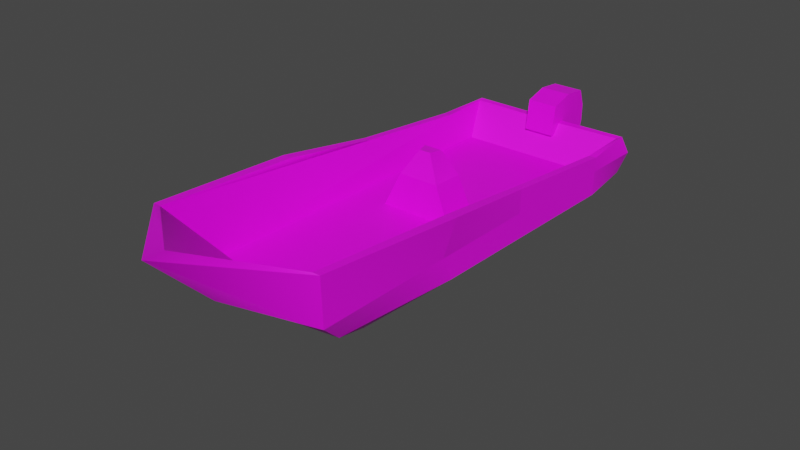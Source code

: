 # Source: lancha2.blend  (saved by Blender 3.6.13; exported with 4.5.12 LTS)
import bpy
from mathutils import Matrix  # noqa: F401  (used for matrix-valued properties, if any)

bpy.ops.wm.read_factory_settings(use_empty=True)
scene = bpy.context.scene
scene.name = 'Scene'

# ---- collections
col_collection = bpy.data.collections.new('Collection'); scene.collection.children.link(col_collection)

# ---- images (referenced by path relative to the original .blend; pixels are not part of the script)
import os
ASSET_DIR = os.environ.get("B2B_ASSET_DIR", "")  # directory of the original .blend (textures are referenced by path, not embedded)
HERE = os.path.dirname(os.path.abspath(__file__))  # packed textures are extracted next to this script under _unpacked/

def load_image(name, relpath, width, height, colorspace="sRGB"):
    """Load a texture the original file referenced (path relative to the .blend, or extracted next to this script)."""
    p = next((c for c in (os.path.join(HERE, relpath), os.path.join(ASSET_DIR, relpath)) if relpath and os.path.exists(c)), "")
    if p:
        img = bpy.data.images.load(p, check_existing=True)
        img.name = name
    else:  # same state as the original file: an image datablock whose file is absent (Cycles renders it pink)
        img = bpy.data.images.new(name, width, height)
        img.source = "FILE"
        img.filepath = "//" + (relpath or name)
    img.colorspace_settings.name = colorspace
    return img
img_rojo_png = load_image('rojo.png', 'rojo.png', 1024, 1024, 'sRGB')
img_amarillo_jpeg = load_image('amarillo.jpeg', 'amarillo.jpeg', 1024, 1024, 'sRGB')
img_gris_jpg = load_image('gris.jpg', 'gris.jpg', 1024, 1024, 'sRGB')

# ---- materials (node trees are filled in below, after node groups)
mat_rojo_001 = bpy.data.materials.new('rojo.001')
mat_rojo_001.use_transparent_shadow = False
mat_amarillo = bpy.data.materials.new('amarillo')
mat_amarillo.use_transparent_shadow = False
mat_gris = bpy.data.materials.new('gris')
mat_gris.use_transparent_shadow = False

# ---- material node trees
mat_rojo_001.use_nodes = True; mat_rojo_001.node_tree.nodes.clear()
_N = mat_rojo_001.node_tree.nodes; _L = mat_rojo_001.node_tree.links
n0 = _N.new('ShaderNodeBsdfPrincipled'); n0.name = 'Principled BSDF'; n0.location = (10, 300)
n0.distribution = 'GGX'
n0.subsurface_method = 'RANDOM_WALK_SKIN'
n0.inputs[3].default_value = 1.45
n0.inputs[27].default_value = (0.0, 0.0, 0.0, 1.0)
n0.inputs[28].default_value = 1.0
n1 = _N.new('ShaderNodeOutputMaterial'); n1.name = 'Material Output'; n1.location = (300, 300)
n2 = _N.new('ShaderNodeTexImage'); n2.name = 'Image Texture'; n2.location = (-280, 280)
n2.image = img_rojo_png
_L.new(n0.outputs[0], n1.inputs[0])
_L.new(n2.outputs[0], n0.inputs[0])
n1.is_active_output = True
mat_amarillo.use_nodes = True; mat_amarillo.node_tree.nodes.clear()
_N = mat_amarillo.node_tree.nodes; _L = mat_amarillo.node_tree.links
n0 = _N.new('ShaderNodeBsdfPrincipled'); n0.name = 'Principled BSDF'; n0.location = (10, 300)
n0.distribution = 'GGX'
n0.subsurface_method = 'RANDOM_WALK_SKIN'
n0.inputs[3].default_value = 1.45
n0.inputs[27].default_value = (0.0, 0.0, 0.0, 1.0)
n0.inputs[28].default_value = 1.0
n1 = _N.new('ShaderNodeOutputMaterial'); n1.name = 'Material Output'; n1.location = (300, 300)
n2 = _N.new('ShaderNodeTexImage'); n2.name = 'Image Texture'; n2.location = (-280, 280)
n2.image = img_amarillo_jpeg
_L.new(n0.outputs[0], n1.inputs[0])
_L.new(n2.outputs[0], n0.inputs[0])
n1.is_active_output = True
mat_gris.use_nodes = True; mat_gris.node_tree.nodes.clear()
_N = mat_gris.node_tree.nodes; _L = mat_gris.node_tree.links
n0 = _N.new('ShaderNodeBsdfPrincipled'); n0.name = 'Principled BSDF'; n0.location = (10, 300)
n0.distribution = 'GGX'
n0.subsurface_method = 'RANDOM_WALK_SKIN'
n0.inputs[3].default_value = 1.45
n0.inputs[27].default_value = (0.0, 0.0, 0.0, 1.0)
n0.inputs[28].default_value = 1.0
n1 = _N.new('ShaderNodeOutputMaterial'); n1.name = 'Material Output'; n1.location = (300, 300)
n2 = _N.new('ShaderNodeTexImage'); n2.name = 'Image Texture'; n2.location = (-280, 280)
n2.image = img_gris_jpg
_L.new(n0.outputs[0], n1.inputs[0])
_L.new(n2.outputs[0], n0.inputs[0])
n1.is_active_output = True

# ---- world
world_world = bpy.data.worlds.new('World'); scene.world = world_world
world_world.use_nodes = True; world_world.node_tree.nodes.clear()
_N = world_world.node_tree.nodes; _L = world_world.node_tree.links
n0 = _N.new('ShaderNodeOutputWorld'); n0.name = 'World Output'; n0.location = (300, 300)
n1 = _N.new('ShaderNodeBackground'); n1.name = 'Background'; n1.location = (10, 300)
n1.inputs[0].default_value = (0.05088, 0.05088, 0.05088, 1.0)
_L.new(n1.outputs[0], n0.inputs[0])
n0.is_active_output = True
world_world.color = (0.05088, 0.05088, 0.05088)
world_world.use_sun_shadow = False
world_world.sun_shadow_jitter_overblur = 0.0

# ---- meshes
me_lancha_l1_0 = bpy.data.meshes.new('lancha_L1_0')
me_lancha_l1_0.from_pydata([(-0.8655, -0.5719, -0.1171), (-0.8655, -0.5719, -0.1171), (-0.8655, -0.5719, -0.1171), (-0.8655, -0.5719, -0.1171), (-0.8655, -0.6814, 0.1116), (-0.8655, -0.6814, 0.1116), (-0.8655, -2.009, 0.1193), (-0.8655, -2.009, 0.1193), (-0.8623, 1.551, -0.1649), (-0.8623, 1.551, -0.1649), (-0.8623, 1.551, -0.1649), (-0.8623, 1.551, -0.1649), (-0.8623, 0.3542, -0.1386), (-0.8623, 0.3542, -0.1386), (-0.8623, 0.3542, -0.1386), (-0.8623, 0.3542, -0.1386), (-0.8623, 2.16, 0.0521), (-0.8623, 2.16, 0.0521), (-0.8623, 1.554, 0.06215), (-0.8623, 1.554, 0.06215), (-0.8623, 0.3572, 0.09952), (-0.8623, 0.3572, 0.09952), (-0.7763, 2.143, -0.1735), (-0.7763, 2.143, -0.1735), (-0.7763, 2.143, -0.1735), (-0.7763, 2.143, -0.1735), (-0.7437, -1.731, -0.1331), (-0.7437, -1.731, -0.1331), (-0.7437, -1.731, -0.1331), (-0.7437, -1.731, -0.1331), (-0.7133, -1.667, -0.03929), (-0.7105, 1.806, -0.09451), (-0.5747, -1.279, -0.336), (-0.5747, -1.279, -0.336), (-0.5747, -1.279, -0.336), (-0.4832, 1.548, -0.3919), (-0.4832, 1.548, -0.3919), (-0.4832, 1.548, -0.3919), (-0.4769, 1.977, -0.3973), (-0.4769, 1.977, -0.3973), (-0.4769, 1.977, -0.3973), (-0.4433, -0.1692, -0.3673), (-0.4433, -0.1692, -0.3673), (-0.4433, -0.1692, -0.3673), (-0.4433, -0.1692, -0.3673), (-0.4339, 0.3512, -0.3768), (-0.4339, 0.3512, -0.3768), (-0.4339, 0.3512, -0.3768), (-0.4339, 0.3512, -0.3768), (-0.3498, 0.0422, -0.06278), (-0.3489, 0.3898, -0.07114), (-0.00677, 1.977, -0.3973), (-0.00677, 1.977, -0.3973), (-0.00677, 1.977, -0.3973), (-0.00677, 1.548, -0.3919), (-0.00677, 0.3512, -0.3768), (-0.00677, 0.3512, -0.3768), (-0.00677, -0.1692, -0.3673), (-0.00677, -0.1692, -0.3673), (-0.00677, -1.279, -0.336), (-0.00677, -1.279, -0.336), (-0.00677, -1.279, -0.336), (-0.00677, 2.116, -0.1732), (-0.00677, 2.116, -0.1732), (-0.00677, 2.116, -0.1732), (-0.00677, 2.116, -0.1732), (-0.00677, -1.835, -0.1317), (-0.00677, -1.835, -0.1317), (-0.00677, -1.835, -0.1317), (-0.00677, -1.835, -0.1317), (-0.00677, 1.806, -0.09451), (-0.00677, 1.806, -0.09451), (-0.00677, 0.4508, -0.07191), (-0.00677, 0.03089, -0.06264), (-0.00677, -1.667, -0.03929), (-0.00677, 2.099, -0.002007), (-0.00677, 2.099, -0.002007), (-0.00677, 2.099, -0.002007), (-0.00677, -2.23, 0.1221), (-0.00677, -2.23, 0.1221), (-0.00677, -2.23, 0.1221), (-0.00677, 2.036, 0.2044), (-0.00677, 2.107, 0.208), (-0.00677, -2.617, 0.6946), (-0.00677, -2.807, 0.698), (0.3353, 0.3898, -0.07114), (0.3363, 0.0422, -0.06278), (0.4204, 0.3512, -0.3768), (0.4204, 0.3512, -0.3768), (0.4204, 0.3512, -0.3768), (0.4204, 0.3512, -0.3768), (0.4298, -0.1692, -0.3673), (0.4298, -0.1692, -0.3673), (0.4298, -0.1692, -0.3673), (0.4298, -0.1692, -0.3673), (0.4633, 1.977, -0.3973), (0.4633, 1.977, -0.3973), (0.4633, 1.977, -0.3973), (0.4697, 1.548, -0.3919), (0.4697, 1.548, -0.3919), (0.4697, 1.548, -0.3919), (0.5611, -1.279, -0.336), (0.5611, -1.279, -0.336), (0.5611, -1.279, -0.336), (0.6969, 1.806, -0.09451), (0.6998, -1.667, -0.03929), (0.7302, -1.731, -0.1331), (0.7302, -1.731, -0.1331), (0.7302, -1.731, -0.1331), (0.7302, -1.731, -0.1331), (0.7627, 2.143, -0.1735), (0.7627, 2.143, -0.1735), (0.7627, 2.143, -0.1735), (0.7627, 2.143, -0.1735), (0.8487, 1.551, -0.1649), (0.8487, 1.551, -0.1649), (0.8487, 1.551, -0.1649), (0.8487, 1.551, -0.1649), (0.8487, 0.3542, -0.1386), (0.8487, 0.3542, -0.1386), (0.8487, 0.3542, -0.1386), (0.8487, 0.3542, -0.1386), (0.8487, 2.16, 0.0521), (0.8487, 2.16, 0.0521), (0.8487, 1.554, 0.06215), (0.8487, 1.554, 0.06215), (0.8487, 0.3572, 0.09952), (0.8487, 0.3572, 0.09952), (0.852, -0.5719, -0.1171), (0.852, -0.5719, -0.1171), (0.852, -0.5719, -0.1171), (0.852, -0.5719, -0.1171), (0.852, -0.6814, 0.1116), (0.852, -0.6814, 0.1116), (0.852, -2.009, 0.1193), (0.852, -2.009, 0.1193)], [], [(9, 19, 16), (9, 16, 22), (2, 41, 32), (2, 32, 27), (11, 36, 45), (11, 45, 14), (37, 54, 55), (37, 55, 47), (39, 52, 54), (39, 54, 37), (25, 17, 77), (25, 77, 65), (48, 56, 57), (48, 57, 43), (15, 46, 42), (15, 42, 3), (66, 79, 7), (66, 7, 28), (44, 58, 60), (44, 60, 34), (59, 67, 29), (59, 29, 33), (21, 13, 0), (21, 0, 4), (40, 24, 64), (40, 64, 53), (18, 8, 12), (18, 12, 20), (5, 1, 26), (5, 26, 6), (35, 10, 23), (35, 23, 38), (116, 113, 123), (116, 123, 124), (129, 108, 103), (129, 103, 94), (114, 119, 90), (114, 90, 99), (98, 87, 55), (98, 55, 54), (96, 98, 54), (96, 54, 52), (110, 62, 76), (110, 76, 122), (88, 91, 57), (88, 57, 56), (118, 128, 93), (118, 93, 89), (69, 107, 134), (69, 134, 80), (92, 101, 60), (92, 60, 58), (61, 102, 106), (61, 106, 68), (126, 133, 131), (126, 131, 120), (95, 51, 63), (95, 63, 111), (125, 127, 121), (125, 121, 117), (132, 135, 109), (132, 109, 130), (100, 97, 112), (100, 112, 115), (70, 81, 82), (70, 82, 75), (78, 84, 83), (78, 83, 74), (85, 104, 72), (50, 71, 31), (71, 50, 104), (104, 50, 72), (30, 73, 49), (73, 105, 86), (105, 73, 30)])
me_lancha_l1_0.polygons.foreach_set('use_smooth', [1, 1, 1, 1, 1, 1, 1, 1, 1, 1, 1, 1, 1, 1, 1, 1, 1, 1, 1, 1, 1, 1, 1, 1, 1, 1, 0, 0, 1, 1, 1, 1, 1, 1, 1, 1, 1, 1, 1, 1, 1, 1, 1, 1, 1, 1, 1, 1, 1, 1, 1, 1, 1, 1, 1, 1, 1, 1, 0, 0, 1, 1, 1, 1, 0, 0, 0, 0, 1, 1, 1, 1, 1, 1, 1])
_uv = me_lancha_l1_0.uv_layers.new(name='UVMap')
_uv.uv.foreach_set('vector', [0.5, 1.0, 0.625, 1.0, 0.625, 0.75, 0.5, 1.0, 0.625, 0.75, 0.5, 0.75, 0.5, 1.0, 0.375, 1.0, 0.375, 1.0, 0.5, 1.0, 0.375, 1.0, 0.5, 1.0, 0.5, 1.0, 0.375, 1.0, 0.375, 1.0, 0.5, 1.0, 0.375, 1.0, 0.5, 1.0, 0.125, 0.25, 0.25, 0.25, 0.25, 0.25, 0.125, 0.25, 0.25, 0.25, 0.125, 0.25, 0.125, 0.5, 0.25, 0.5, 0.25, 0.25, 0.125, 0.5, 0.25, 0.25, 0.125, 0.25, 0.5, 0.75, 0.625, 0.75, 0.625, 0.625, 0.5, 0.75, 0.625, 0.625, 0.5, 0.625, 0.125, 0.25, 0.25, 0.25, 0.25, 0.25, 0.125, 0.25, 0.25, 0.25, 0.125, 0.25, 0.5, 1.0, 0.375, 1.0, 0.375, 1.0, 0.5, 1.0, 0.375, 1.0, 0.5, 1.0, 0.5, 0.125, 0.625, 0.125, 0.625, 0.0, 0.5, 0.125, 0.625, 0.0, 0.5, 5.96e-08, 0.125, 0.25, 0.25, 0.25, 0.25, 0.25, 0.125, 0.25, 0.25, 0.25, 0.125, 0.25, 0.375, 0.125, 0.5, 0.125, 0.5, 5.96e-08, 0.375, 0.125, 0.5, 5.96e-08, 0.375, 0.0, 0.625, 1.0, 0.5, 1.0, 0.5, 1.0, 0.625, 1.0, 0.5, 1.0, 0.625, 1.0, 0.375, 0.75, 0.5, 0.75, 0.5, 0.625, 0.375, 0.75, 0.5, 0.625, 0.375, 0.625, 0.625, 1.0, 0.5, 1.0, 0.5, 1.0, 0.625, 1.0, 0.5, 1.0, 0.625, 1.0, 0.625, 1.0, 0.5, 1.0, 0.5, 1.0, 0.625, 1.0, 0.5, 1.0, 0.625, 1.0, 0.375, 1.0, 0.5, 1.0, 0.5, 0.75, 0.375, 1.0, 0.5, 0.75, 0.375, 0.75, 0.5, 1.0, 0.5, 0.75, 0.625, 0.75, 0.5, 1.0, 0.625, 0.75, 0.625, 1.0, 0.5, 1.0, 0.5, 1.0, 0.375, 1.0, 0.5, 1.0, 0.375, 1.0, 0.375, 1.0, 0.5, 1.0, 0.5, 1.0, 0.375, 1.0, 0.5, 1.0, 0.375, 1.0, 0.375, 1.0, 0.125, 0.25, 0.125, 0.25, 0.25, 0.25, 0.125, 0.25, 0.25, 0.25, 0.25, 0.25, 0.125, 0.5, 0.125, 0.25, 0.25, 0.25, 0.125, 0.5, 0.25, 0.25, 0.25, 0.5, 0.5, 0.75, 0.5, 0.625, 0.625, 0.625, 0.5, 0.75, 0.625, 0.625, 0.625, 0.75, 0.125, 0.25, 0.125, 0.25, 0.25, 0.25, 0.125, 0.25, 0.25, 0.25, 0.25, 0.25, 0.5, 1.0, 0.5, 1.0, 0.375, 1.0, 0.5, 1.0, 0.375, 1.0, 0.375, 1.0, 0.5, 0.125, 0.5, 5.96e-08, 0.625, 0.0, 0.5, 0.125, 0.625, 0.0, 0.625, 0.125, 0.125, 0.25, 0.125, 0.25, 0.25, 0.25, 0.125, 0.25, 0.25, 0.25, 0.25, 0.25, 0.375, 0.125, 0.375, 0.0, 0.5, 5.96e-08, 0.375, 0.125, 0.5, 5.96e-08, 0.5, 0.125, 0.625, 1.0, 0.625, 1.0, 0.5, 1.0, 0.625, 1.0, 0.5, 1.0, 0.5, 1.0, 0.375, 0.75, 0.375, 0.625, 0.5, 0.625, 0.375, 0.75, 0.5, 0.625, 0.5, 0.75, 0.625, 1.0, 0.625, 1.0, 0.5, 1.0, 0.625, 1.0, 0.5, 1.0, 0.5, 1.0, 0.625, 1.0, 0.625, 1.0, 0.5, 1.0, 0.625, 1.0, 0.5, 1.0, 0.5, 1.0, 0.375, 1.0, 0.375, 0.75, 0.5, 0.75, 0.375, 1.0, 0.5, 0.75, 0.5, 1.0, 0.7603, 0.4676, 0.7603, 0.4676, 0.75, 0.5, 0.7603, 0.4676, 0.75, 0.5, 0.75, 0.5, 0.75, 0.25, 0.75, 0.25, 0.7603, 0.25, 0.75, 0.25, 0.7603, 0.25, 0.7603, 0.25, 0.8647, 0.4676, 0.8647, 0.4676, 0.7603, 0.4676, 0.8647, 0.4676, 0.7603, 0.4676, 0.8647, 0.4676, 0.7603, 0.4676, 0.8647, 0.4676, 0.8647, 0.4676, 0.8647, 0.4676, 0.8647, 0.4676, 0.7603, 0.4676, 0.8647, 0.25, 0.7603, 0.25, 0.8647, 0.25, 0.7603, 0.25, 0.8647, 0.25, 0.8647, 0.25, 0.8647, 0.25, 0.7603, 0.25, 0.8647, 0.25])
me_lancha_l1_0.materials.append(mat_rojo_001)
me_lancha_l1_0.update()
me_lancha_l1_0.normals_split_custom_set([tuple(v) for v in zip(*[iter([-0.9974, -0.006609, -0.07228, -0.9972, 0.07064, -0.02448, -0.9454, 0.1366, -0.2959, -0.9974, -0.006609, -0.07228, -0.9454, 0.1366, -0.2959, -0.9397, 0.05864, -0.337, -0.5652, 0.04405, -0.8238, -0.557, -0.04195, -0.8294, -0.6598, -0.06013, -0.7491, -0.5652, 0.04405, -0.8238, -0.6598, -0.06013, -0.7491, -0.6831, 0.0301, -0.7297, -0.509, -0.03251, -0.8602, -0.506, -0.01977, -0.8623, -0.4901, -0.01825, -0.8715, -0.509, -0.03251, -0.8602, -0.4901, -0.01825, -0.8715, -0.4933, -0.03088, -0.8693, 0.0, -0.01259, -0.9999, 0.0, -0.01259, -0.9999, 0.0, -0.01259, -0.9999, 0.0, -0.01259, -0.9999, 0.0, -0.01259, -0.9999, 0.0, -0.01259, -0.9999, 0.0, -0.01259, -0.9999, 0.0, -0.01259, -0.9999, 0.0, -0.01259, -0.9999, 0.0, -0.01259, -0.9999, 0.0, -0.01259, -0.9999, 0.0, -0.01259, -0.9999, 0.07161, 0.9966, -0.03958, 0.05099, 0.9976, -0.04664, 0.03372, 0.9968, 0.07315, 0.07161, 0.9966, -0.03958, 0.03372, 0.9968, 0.07315, 0.05445, 0.9951, 0.0831, 0.0, -0.0183, -0.9998, 0.0, -0.0183, -0.9998, 0.0, -0.0183, -0.9998, 0.0, -0.0183, -0.9998, 0.0, -0.0183, -0.9998, 0.0, -0.0183, -0.9998, -0.4894, -0.006023, -0.872, -0.4892, -0.02244, -0.8719, -0.4926, -0.02448, -0.8699, -0.4894, -0.006023, -0.872, -0.4926, -0.02448, -0.8699, -0.4955, -0.008635, -0.8686, -0.1483, -0.5513, -0.821, -0.08973, -0.5623, -0.822, -0.08826, -0.6203, -0.7794, -0.1483, -0.5513, -0.821, -0.08826, -0.6203, -0.7794, -0.1414, -0.6132, -0.7771, 0.0, -0.02821, -0.9996, 0.0, -0.02821, -0.9996, 0.0, -0.02821, -0.9996, 0.0, -0.02821, -0.9996, 0.0, -0.02821, -0.9996, 0.0, -0.02821, -0.9996, -0.06342, -0.3522, -0.9338, 0.005704, -0.3729, -0.9279, -0.001891, -0.3894, -0.921, -0.06342, -0.3522, -0.9338, -0.001891, -0.3894, -0.921, -0.06723, -0.3663, -0.9281, -1.0, 0.003487, 0.0001956, -1.0, -0.001426, 0.00199, -1.0, 0.003223, 0.001328, -1.0, 0.003487, 0.0001956, -1.0, 0.003223, 0.001328, -1.0, 0.007967, -0.001009, 0.03557, 0.8259, -0.5627, 0.01377, 0.8218, -0.5696, 0.001252, 0.8427, -0.5383, 0.03557, 0.8259, -0.5627, 0.001252, 0.8427, -0.5383, 0.02229, 0.8464, -0.5321, -1.0, 8.224e-08, 0.0, -1.0, 8.224e-08, 0.0, -1.0, 8.224e-08, 0.0, -1.0, -1.045e-07, 0.0, -1.0, -1.045e-07, 0.0, -1.0, -1.045e-07, 0.0, -0.9905, -0.09825, -0.09612, -0.9961, -0.04247, -0.07705, -0.9122, -0.001028, -0.4097, -0.9905, -0.09825, -0.09612, -0.9122, -0.001028, -0.4097, -0.9036, -0.05497, -0.4248, -0.5309, 0.08217, -0.8435, -0.5309, 0.0126, -0.8473, -0.5648, 0.003569, -0.8252, -0.5309, 0.08217, -0.8435, -0.5648, 0.003569, -0.8252, -0.5661, 0.06298, -0.8219, 0.9974, -0.006608, -0.07228, 0.9397, 0.05864, -0.337, 0.9454, 0.1366, -0.2959, 0.9974, -0.006608, -0.07228, 0.9454, 0.1366, -0.2959, 0.9972, 0.07064, -0.02448, 0.5652, 0.04405, -0.8238, 0.6831, 0.0301, -0.7297, 0.6598, -0.06013, -0.7491, 0.5652, 0.04405, -0.8238, 0.6598, -0.06013, -0.7491, 0.557, -0.04195, -0.8294, 0.509, -0.03251, -0.8602, 0.4933, -0.03088, -0.8693, 0.4901, -0.01825, -0.8715, 0.509, -0.03251, -0.8602, 0.4901, -0.01825, -0.8715, 0.506, -0.01977, -0.8623, 0.0, -0.01259, -0.9999, 0.0, -0.01259, -0.9999, 0.0, -0.01259, -0.9999, 0.0, -0.01259, -0.9999, 0.0, -0.01259, -0.9999, 0.0, -0.01259, -0.9999, 0.0, -0.01259, -0.9999, 0.0, -0.01259, -0.9999, 0.0, -0.01259, -0.9999, 0.0, -0.01259, -0.9999, 0.0, -0.01259, -0.9999, 0.0, -0.01259, -0.9999, -0.07157, 0.9967, -0.03956, -0.05445, 0.9951, 0.0831, -0.03372, 0.9968, 0.07315, -0.07157, 0.9967, -0.03956, -0.03372, 0.9968, 0.07315, -0.05099, 0.9976, -0.04664, 0.0, -0.0183, -0.9998, 0.0, -0.0183, -0.9998, 0.0, -0.0183, -0.9998, 0.0, -0.0183, -0.9998, 0.0, -0.0183, -0.9998, 0.0, -0.0183, -0.9998, 0.4894, -0.006023, -0.872, 0.4955, -0.008635, -0.8686, 0.4926, -0.02448, -0.8699, 0.4894, -0.006023, -0.872, 0.4926, -0.02448, -0.8699, 0.4892, -0.02244, -0.8719, 0.1483, -0.5513, -0.821, 0.1414, -0.6132, -0.7771, 0.08826, -0.6203, -0.7794, 0.1483, -0.5513, -0.821, 0.08826, -0.6203, -0.7794, 0.08973, -0.5623, -0.822, 0.0, -0.02821, -0.9996, 0.0, -0.02821, -0.9996, 0.0, -0.02821, -0.9996, 0.0, -0.02821, -0.9996, 0.0, -0.02821, -0.9996, 0.0, -0.02821, -0.9996, 0.06342, -0.3522, -0.9338, 0.06723, -0.3663, -0.9281, 0.001891, -0.3894, -0.921, 0.06342, -0.3522, -0.9338, 0.001891, -0.3894, -0.921, -0.005705, -0.3729, -0.9279, 1.0, 0.003487, 0.0001956, 1.0, 0.007966, -0.001011, 1.0, 0.003223, 0.001328, 1.0, 0.003487, 0.0001956, 1.0, 0.003223, 0.001328, 1.0, -0.001426, 0.001989, -0.03557, 0.8259, -0.5627, -0.02229, 0.8464, -0.5321, -0.001253, 0.8427, -0.5383, -0.03557, 0.8259, -0.5627, -0.001253, 0.8427, -0.5383, -0.01377, 0.8218, -0.5696, 1.0, 0.0, 0.0, 1.0, 0.0, 0.0, 1.0, 0.0, 0.0, 1.0, 0.0, 0.0, 1.0, 0.0, 0.0, 1.0, 0.0, 0.0, 0.9905, -0.09825, -0.09612, 0.9036, -0.05497, -0.4248, 0.9122, -0.001028, -0.4097, 0.9905, -0.09825, -0.09612, 0.9122, -0.001028, -0.4097, 0.9961, -0.04247, -0.07705, 0.5309, 0.08217, -0.8435, 0.5661, 0.06298, -0.8219, 0.5648, 0.003569, -0.8252, 0.5309, 0.08217, -0.8435, 0.5648, 0.003569, -0.8252, 0.5309, 0.0126, -0.8473, -1.0, 1.682e-08, 0.0, -1.0, 1.682e-08, 0.0, -1.0, 1.682e-08, 0.0, -1.0, -3.818e-09, 0.0, -1.0, -3.818e-09, 0.0, -1.0, -3.818e-09, 0.0, -1.0, 2.03e-10, 0.0, -1.0, 2.03e-10, 0.0, -1.0, 2.03e-10, 0.0, -1.0, 3.587e-09, 0.0, -1.0, 3.587e-09, 0.0, -1.0, 3.587e-09, 0.0, -0.00615, 0.01862, 0.9998, -0.004502, 0.0197, 0.9998, 0.004043, 0.01266, 0.9999, 0.00496, 0.01364, 0.9999, -1.306e-06, 0.02202, 0.9998, 8.365e-06, 0.02202, 0.9998, -1.306e-06, 0.02202, 0.9998, 0.00496, 0.01364, 0.9999, -0.004502, 0.0197, 0.9998, -0.004502, 0.0197, 0.9998, 0.00496, 0.01364, 0.9999, 0.004043, 0.01266, 0.9999, 5.147e-06, 0.01375, 0.9999, -1.336e-09, 0.01374, 0.9999, -0.001728, 0.01418, 0.9999, -1.336e-09, 0.01374, 0.9999, -5.147e-06, 0.01375, 0.9999, 0.001728, 0.01418, 0.9999, -5.147e-06, 0.01375, 0.9999, -1.336e-09, 0.01374, 0.9999, 5.147e-06, 0.01375, 0.9999])] * 3)])
me_lancha_l2_0 = bpy.data.meshes.new('lancha_L2_0')
me_lancha_l2_0.from_pydata([(-0.9266, -0.6001, 0.4544), (-0.9266, -0.6001, 0.4544), (-0.9266, -0.6001, 0.4544), (-0.9266, -0.6001, 0.4544), (-0.8655, -0.6814, 0.1116), (-0.8655, -0.6814, 0.1116), (-0.8655, -2.009, 0.1193), (-0.8655, -2.009, 0.1193), (-0.8655, -2.026, 0.5543), (-0.8655, -2.026, 0.5543), (-0.8655, -2.026, 0.5543), (-0.8655, -2.026, 0.5543), (-0.8623, 2.16, 0.0521), (-0.8623, 2.16, 0.0521), (-0.8623, 1.554, 0.06215), (-0.8623, 1.554, 0.06215), (-0.8623, 0.3572, 0.09952), (-0.8623, 0.3572, 0.09952), (-0.8623, 1.56, 0.2008), (-0.8623, 1.56, 0.2008), (-0.8623, 1.56, 0.2008), (-0.8623, 1.56, 0.2008), (-0.8623, 0.3648, 0.3192), (-0.8623, 0.3648, 0.3192), (-0.8623, 0.3648, 0.3192), (-0.8623, 0.3648, 0.3192), (-0.8331, -0.6004, 0.4544), (-0.8331, -0.6004, 0.4544), (-0.8331, -0.6004, 0.4544), (-0.8138, 2.107, 0.2135), (-0.8138, 2.107, 0.2135), (-0.8138, 2.107, 0.2135), (-0.8138, 2.107, 0.2135), (-0.7948, -2.026, 0.5533), (-0.7948, -2.026, 0.5533), (-0.7948, -2.026, 0.5533), (-0.7948, -2.026, 0.5533), (-0.7915, 1.56, 0.2008), (-0.7915, 1.56, 0.2008), (-0.7915, 1.56, 0.2008), (-0.7915, 2.036, 0.2156), (-0.7915, 2.036, 0.2156), (-0.7915, 2.036, 0.2156), (-0.7915, 2.036, 0.2156), (-0.7915, 0.3646, 0.3192), (-0.7915, 0.3646, 0.3192), (-0.7915, 0.3646, 0.3192), (-0.7133, -1.667, -0.03929), (-0.7133, -1.667, -0.03929), (-0.7133, -1.667, -0.03929), (-0.7105, 1.806, -0.09451), (-0.7105, 1.806, -0.09451), (-0.7105, 1.806, -0.09451), (-0.3498, 0.0422, -0.06278), (-0.3498, 0.0422, -0.06278), (-0.3498, 0.0422, -0.06278), (-0.3489, 0.3898, -0.07114), (-0.3489, 0.3898, -0.07114), (-0.3489, 0.3898, -0.07114), (-0.2027, 0.07392, 0.2584), (-0.2027, 0.07392, 0.2584), (-0.2027, 0.07392, 0.2584), (-0.2027, 0.07392, 0.2584), (-0.2022, 0.384, 0.2521), (-0.2022, 0.384, 0.2521), (-0.2022, 0.384, 0.2521), (-0.2022, 0.384, 0.2521), (-0.09576, 0.2729, 0.4879), (-0.09576, 0.2729, 0.4879), (-0.09576, 0.2729, 0.4879), (-0.06276, 0.1611, 0.4906), (-0.06276, 0.1611, 0.4906), (-0.06276, 0.1611, 0.4906), (-0.00677, 1.806, -0.09451), (-0.00677, 1.806, -0.09451), (-0.00677, 0.4508, -0.07191), (-0.00677, 0.4508, -0.07191), (-0.00677, 0.03089, -0.06264), (-0.00677, 0.03089, -0.06264), (-0.00677, -1.667, -0.03929), (-0.00677, -1.667, -0.03929), (-0.00677, 2.099, -0.002007), (-0.00677, 2.099, -0.002007), (-0.00677, -2.23, 0.1221), (-0.00677, -2.23, 0.1221), (-0.00677, 2.036, 0.2044), (-0.00677, 2.036, 0.2044), (-0.00677, 2.036, 0.2044), (-0.00677, 2.036, 0.2044), (-0.00677, 2.107, 0.208), (-0.00677, 2.107, 0.208), (-0.00677, 2.107, 0.208), (-0.00677, 2.107, 0.208), (-0.00677, 0.384, 0.2521), (-0.00677, 0.384, 0.2521), (-0.00677, 0.384, 0.2521), (-0.00677, 0.07392, 0.2584), (-0.00677, 0.07392, 0.2584), (-0.00677, 0.07392, 0.2584), (-0.00677, 0.2729, 0.4879), (-0.00677, 0.2729, 0.4879), (-0.00677, 0.2729, 0.4879), (-0.00677, 0.2445, 0.4885), (-0.00677, 0.2445, 0.4885), (-0.00677, 0.2359, 0.4888), (-0.00677, 0.2359, 0.4888), (-0.00677, 0.1611, 0.4906), (-0.00677, 0.1611, 0.4906), (-0.00677, 0.1611, 0.4906), (-0.00677, 0.2164, 0.491), (-0.00677, 0.2164, 0.491), (-0.00677, 0.2042, 0.4911), (-0.00677, 0.2042, 0.4911), (-0.00677, -2.617, 0.6946), (-0.00677, -2.617, 0.6946), (-0.00677, -2.617, 0.6946), (-0.00677, -2.617, 0.6946), (-0.00677, -2.807, 0.698), (-0.00677, -2.807, 0.698), (-0.00677, -2.807, 0.698), (-0.00677, -2.807, 0.698), (0.04922, 0.1611, 0.4906), (0.04922, 0.1611, 0.4906), (0.04922, 0.1611, 0.4906), (0.08222, 0.2729, 0.4879), (0.08222, 0.2729, 0.4879), (0.08222, 0.2729, 0.4879), (0.1886, 0.384, 0.2521), (0.1886, 0.384, 0.2521), (0.1886, 0.384, 0.2521), (0.1886, 0.384, 0.2521), (0.1891, 0.07392, 0.2584), (0.1891, 0.07392, 0.2584), (0.1891, 0.07392, 0.2584), (0.1891, 0.07392, 0.2584), (0.3353, 0.3898, -0.07114), (0.3353, 0.3898, -0.07114), (0.3353, 0.3898, -0.07114), (0.3363, 0.0422, -0.06278), (0.3363, 0.0422, -0.06278), (0.3363, 0.0422, -0.06278), (0.6969, 1.806, -0.09451), (0.6969, 1.806, -0.09451), (0.6969, 1.806, -0.09451), (0.6998, -1.667, -0.03929), (0.6998, -1.667, -0.03929), (0.6998, -1.667, -0.03929), (0.778, 1.56, 0.2008), (0.778, 1.56, 0.2008), (0.778, 1.56, 0.2008), (0.778, 2.036, 0.2156), (0.778, 2.036, 0.2156), (0.778, 2.036, 0.2156), (0.778, 2.036, 0.2156), (0.778, 0.3646, 0.3192), (0.778, 0.3646, 0.3192), (0.778, 0.3646, 0.3192), (0.7813, -2.026, 0.5533), (0.7813, -2.026, 0.5533), (0.7813, -2.026, 0.5533), (0.7813, -2.026, 0.5533), (0.8003, 2.107, 0.2135), (0.8003, 2.107, 0.2135), (0.8003, 2.107, 0.2135), (0.8003, 2.107, 0.2135), (0.8195, -0.6004, 0.4544), (0.8195, -0.6004, 0.4544), (0.8195, -0.6004, 0.4544), (0.8487, 1.56, 0.2008), (0.8487, 1.56, 0.2008), (0.8487, 1.56, 0.2008), (0.8487, 1.56, 0.2008), (0.8487, 0.3648, 0.3192), (0.8487, 0.3648, 0.3192), (0.8487, 0.3648, 0.3192), (0.8487, 0.3648, 0.3192), (0.8487, 2.16, 0.0521), (0.8487, 2.16, 0.0521), (0.8487, 1.554, 0.06215), (0.8487, 1.554, 0.06215), (0.8487, 0.3572, 0.09952), (0.8487, 0.3572, 0.09952), (0.852, -2.026, 0.5543), (0.852, -2.026, 0.5543), (0.852, -2.026, 0.5543), (0.852, -2.026, 0.5543), (0.852, -0.6814, 0.1116), (0.852, -0.6814, 0.1116), (0.852, -2.009, 0.1193), (0.852, -2.009, 0.1193), (0.9131, -0.6001, 0.4544), (0.9131, -0.6001, 0.4544), (0.9131, -0.6001, 0.4544), (0.9131, -0.6001, 0.4544)], [], [(12, 15, 19), (12, 19, 29), (80, 48, 35), (80, 35, 115), (37, 40, 30), (37, 30, 20), (44, 38, 21), (44, 21, 24), (42, 88, 92), (42, 92, 32), (26, 45, 25), (26, 25, 2), (113, 33, 9), (113, 9, 117), (34, 27, 3), (34, 3, 11), (51, 74, 87), (51, 87, 41), (82, 13, 31), (82, 31, 91), (7, 83, 118), (7, 118, 10), (14, 16, 22), (14, 22, 18), (17, 5, 1), (17, 1, 23), (4, 6, 8), (4, 8, 0), (64, 60, 70), (64, 70, 67), (50, 47, 54), (50, 54, 58), (62, 97, 107), (62, 107, 72), (94, 66, 69), (94, 69, 100), (75, 57, 65), (75, 65, 93), (55, 77, 96), (55, 96, 61), (56, 53, 59), (56, 59, 63), (177, 164, 170), (177, 170, 178), (79, 114, 158), (79, 158, 145), (149, 169, 163), (149, 163, 153), (156, 173, 168), (156, 168, 148), (151, 161, 89), (151, 89, 85), (167, 191, 172), (167, 172, 155), (116, 120, 184), (116, 184, 160), (159, 182, 190), (159, 190, 166), (142, 152, 86), (142, 86, 73), (81, 90, 162), (81, 162, 176), (188, 183, 119), (188, 119, 84), (179, 171, 175), (179, 175, 181), (180, 174, 192), (180, 192, 186), (187, 193, 185), (187, 185, 189), (129, 126, 123), (129, 123, 133), (143, 135, 139), (143, 139, 146), (131, 121, 107), (131, 107, 97), (94, 100, 124), (94, 124, 127), (76, 95, 128), (76, 128, 136), (138, 132, 98), (138, 98, 78), (137, 130, 134), (137, 134, 140), (43, 49, 52), (49, 43, 39), (39, 36, 49), (36, 39, 46), (36, 46, 28), (71, 99, 68), (99, 71, 102), (102, 71, 104), (104, 71, 109), (109, 71, 111), (111, 71, 106), (157, 147, 144), (147, 157, 154), (154, 157, 165), (144, 150, 141), (150, 144, 147), (103, 125, 101), (125, 103, 122), (122, 103, 105), (122, 105, 110), (122, 110, 112), (122, 112, 108)])
me_lancha_l2_0.polygons.foreach_set('use_smooth', [1, 1, 1, 1, 1, 1, 1, 1, 1, 1, 1, 1, 1, 1, 1, 1, 1, 1, 1, 1, 1, 1, 0, 0, 1, 1, 1, 1, 1, 1, 1, 1, 1, 1, 1, 1, 1, 1, 1, 1, 1, 1, 1, 1, 1, 1, 1, 1, 1, 1, 1, 1, 1, 1, 1, 1, 1, 1, 1, 1, 1, 1, 1, 1, 0, 0, 1, 1, 1, 1, 1, 1, 1, 1, 1, 1, 1, 1, 1, 1, 1, 1, 1, 1, 1, 1, 1, 1, 1, 1, 1, 1, 1, 1, 1, 1, 1, 1, 1, 1, 1, 1, 1, 1, 1, 1])
_uv = me_lancha_l2_0.uv_layers.new(name='UVMap')
_uv.uv.foreach_set('vector', [0.625, 0.75, 0.625, 1.0, 0.625, 1.0, 0.625, 0.75, 0.625, 1.0, 0.625, 0.75, 0.7603, 0.25, 0.8647, 0.25, 0.8647, 0.25, 0.7603, 0.25, 0.8647, 0.25, 0.7603, 0.25, 0.8647, 0.25, 0.8647, 0.4676, 0.875, 0.5, 0.8647, 0.25, 0.875, 0.5, 0.875, 0.25, 0.8647, 0.25, 0.8647, 0.25, 0.875, 0.25, 0.8647, 0.25, 0.875, 0.25, 0.875, 0.25, 0.8647, 0.4676, 0.7603, 0.4676, 0.75, 0.5, 0.8647, 0.4676, 0.75, 0.5, 0.875, 0.5, 0.8647, 0.25, 0.8647, 0.25, 0.875, 0.25, 0.8647, 0.25, 0.875, 0.25, 0.875, 0.25, 0.7603, 0.25, 0.8647, 0.25, 0.875, 0.25, 0.7603, 0.25, 0.875, 0.25, 0.75, 0.25, 0.8647, 0.25, 0.8647, 0.25, 0.875, 0.25, 0.8647, 0.25, 0.875, 0.25, 0.875, 0.25, 0.8647, 0.4676, 0.7603, 0.4676, 0.7603, 0.4676, 0.8647, 0.4676, 0.7603, 0.4676, 0.8647, 0.4676, 0.625, 0.625, 0.625, 0.75, 0.625, 0.75, 0.625, 0.625, 0.625, 0.75, 0.625, 0.625, 0.625, 0.0, 0.625, 0.125, 0.625, 0.125, 0.625, 0.0, 0.625, 0.125, 0.625, 0.0, 0.625, 1.0, 0.625, 1.0, 0.625, 1.0, 0.625, 1.0, 0.625, 1.0, 0.625, 1.0, 0.625, 1.0, 0.625, 1.0, 0.625, 1.0, 0.625, 1.0, 0.625, 1.0, 0.625, 1.0, 0.625, 1.0, 0.625, 1.0, 0.625, 1.0, 0.625, 1.0, 0.625, 1.0, 0.625, 1.0, 0.8647, 0.4676, 0.8647, 0.25, 0.8647, 0.25, 0.8647, 0.4676, 0.8647, 0.25, 0.8647, 0.4676, 0.8647, 0.4676, 0.8647, 0.25, 0.8647, 0.25, 0.8647, 0.4676, 0.8647, 0.25, 0.8647, 0.4676, 0.8647, 0.25, 0.7603, 0.25, 0.7603, 0.25, 0.8647, 0.25, 0.7603, 0.25, 0.8647, 0.25, 0.7603, 0.4676, 0.8647, 0.4676, 0.8647, 0.4676, 0.7603, 0.4676, 0.8647, 0.4676, 0.7603, 0.4676, 0.7603, 0.4676, 0.8647, 0.4676, 0.8647, 0.4676, 0.7603, 0.4676, 0.8647, 0.4676, 0.7603, 0.4676, 0.8647, 0.25, 0.7603, 0.25, 0.7603, 0.25, 0.8647, 0.25, 0.7603, 0.25, 0.8647, 0.25, 0.8647, 0.4676, 0.8647, 0.25, 0.8647, 0.25, 0.8647, 0.4676, 0.8647, 0.25, 0.8647, 0.4676, 0.625, 0.75, 0.625, 0.75, 0.625, 1.0, 0.625, 0.75, 0.625, 1.0, 0.625, 1.0, 0.7603, 0.25, 0.7603, 0.25, 0.8647, 0.25, 0.7603, 0.25, 0.8647, 0.25, 0.8647, 0.25, 0.8647, 0.25, 0.875, 0.25, 0.875, 0.5, 0.8647, 0.25, 0.875, 0.5, 0.8647, 0.4676, 0.8647, 0.25, 0.875, 0.25, 0.875, 0.25, 0.8647, 0.25, 0.875, 0.25, 0.8647, 0.25, 0.8647, 0.4676, 0.875, 0.5, 0.75, 0.5, 0.8647, 0.4676, 0.75, 0.5, 0.7603, 0.4676, 0.8647, 0.25, 0.875, 0.25, 0.875, 0.25, 0.8647, 0.25, 0.875, 0.25, 0.8647, 0.25, 0.7603, 0.25, 0.75, 0.25, 0.875, 0.25, 0.7603, 0.25, 0.875, 0.25, 0.8647, 0.25, 0.8647, 0.25, 0.875, 0.25, 0.875, 0.25, 0.8647, 0.25, 0.875, 0.25, 0.8647, 0.25, 0.8647, 0.4676, 0.8647, 0.4676, 0.7603, 0.4676, 0.8647, 0.4676, 0.7603, 0.4676, 0.7603, 0.4676, 0.625, 0.625, 0.625, 0.625, 0.625, 0.75, 0.625, 0.625, 0.625, 0.75, 0.625, 0.75, 0.625, 0.0, 0.625, 0.0, 0.625, 0.125, 0.625, 0.0, 0.625, 0.125, 0.625, 0.125, 0.625, 1.0, 0.625, 1.0, 0.625, 1.0, 0.625, 1.0, 0.625, 1.0, 0.625, 1.0, 0.625, 1.0, 0.625, 1.0, 0.625, 1.0, 0.625, 1.0, 0.625, 1.0, 0.625, 1.0, 0.625, 1.0, 0.625, 1.0, 0.625, 1.0, 0.625, 1.0, 0.625, 1.0, 0.625, 1.0, 0.8647, 0.4676, 0.8647, 0.4676, 0.8647, 0.25, 0.8647, 0.4676, 0.8647, 0.25, 0.8647, 0.25, 0.8647, 0.4676, 0.8647, 0.4676, 0.8647, 0.25, 0.8647, 0.4676, 0.8647, 0.25, 0.8647, 0.25, 0.8647, 0.25, 0.8647, 0.25, 0.7603, 0.25, 0.8647, 0.25, 0.7603, 0.25, 0.7603, 0.25, 0.7603, 0.4676, 0.7603, 0.4676, 0.8647, 0.4676, 0.7603, 0.4676, 0.8647, 0.4676, 0.8647, 0.4676, 0.7603, 0.4676, 0.7603, 0.4676, 0.8647, 0.4676, 0.7603, 0.4676, 0.8647, 0.4676, 0.8647, 0.4676, 0.8647, 0.25, 0.8647, 0.25, 0.7603, 0.25, 0.8647, 0.25, 0.7603, 0.25, 0.7603, 0.25, 0.8647, 0.4676, 0.8647, 0.4676, 0.8647, 0.25, 0.8647, 0.4676, 0.8647, 0.25, 0.8647, 0.25, 0.8647, 0.4676, 0.8647, 0.25, 0.8647, 0.4676, 0.8647, 0.25, 0.8647, 0.4676, 0.8647, 0.25, 0.8647, 0.25, 0.8647, 0.25, 0.8647, 0.25, 0.8647, 0.25, 0.8647, 0.25, 0.8647, 0.25, 0.8647, 0.25, 0.8647, 0.25, 0.8647, 0.25, 0.8647, 0.25, 0.7603, 0.4676, 0.8647, 0.4676, 0.7603, 0.4676, 0.8647, 0.25, 0.7603, 0.25, 0.7603, 0.25, 0.8647, 0.25, 0.75, 0.25, 0.75, 0.25, 0.8647, 0.25, 0.75, 0.25, 0.75, 0.25, 0.8647, 0.25, 0.75, 0.25, 0.75, 0.25, 0.8647, 0.25, 0.7603, 0.25, 0.8647, 0.25, 0.8647, 0.25, 0.8647, 0.25, 0.8647, 0.25, 0.8647, 0.25, 0.8647, 0.25, 0.8647, 0.25, 0.8647, 0.25, 0.8647, 0.25, 0.8647, 0.25, 0.8647, 0.4676, 0.8647, 0.4676, 0.8647, 0.4676, 0.8647, 0.25, 0.8647, 0.25, 0.7603, 0.25, 0.8647, 0.4676, 0.7603, 0.4676, 0.8647, 0.4676, 0.7603, 0.25, 0.8647, 0.25, 0.8647, 0.25, 0.7603, 0.25, 0.75, 0.25, 0.8647, 0.25, 0.75, 0.25, 0.75, 0.25, 0.8647, 0.25, 0.75, 0.25, 0.75, 0.25, 0.8647, 0.25, 0.75, 0.25, 0.7603, 0.25])
me_lancha_l2_0.materials.append(mat_amarillo)
me_lancha_l2_0.update()
me_lancha_l2_0.normals_split_custom_set([tuple(v) for v in zip(*[iter([-0.9609, 0.07482, 0.2665, -0.9988, 0.04067, 0.02732, -0.999, -0.001234, 0.04516, -0.9609, 0.07482, 0.2665, -0.999, -0.001234, 0.04516, -0.9571, 0.03731, 0.2875, 0.3955, 0.645, 0.6539, 0.2836, 0.7869, 0.5481, 0.04018, 0.7341, 0.6779, 0.3955, 0.645, 0.6539, 0.04018, 0.7341, 0.6779, 0.1204, 0.605, 0.787, -0.2392, -0.03226, 0.9704, 0.4259, -0.03843, 0.904, 0.3136, -0.06492, 0.9473, -0.2392, -0.03226, 0.9704, 0.3136, -0.06492, 0.9473, -0.262, -0.03289, 0.9645, -0.006815, 0.09815, 0.9951, 0.007089, 0.09883, 0.9951, 0.0071, 0.09882, 0.9951, -0.006815, 0.09815, 0.9951, 0.0071, 0.09882, 0.9951, -0.006805, 0.09815, 0.9951, 0.02818, -0.2056, 0.9782, -0.003522, 0.211, 0.9775, -0.003835, 0.1841, 0.9829, 0.02818, -0.2056, 0.9782, -0.003835, 0.1841, 0.9829, 0.03408, -0.2292, 0.9728, 0.006254, 0.1386, 0.9903, -0.005534, 0.1385, 0.9903, -0.005542, 0.1385, 0.9903, 0.006254, 0.1386, 0.9903, -0.005542, 0.1385, 0.9903, 0.006251, 0.1387, 0.9903, -0.0009236, 0.236, 0.9718, -0.5906, -0.3153, 0.7428, -0.4993, -0.335, 0.7991, -0.0009236, 0.236, 0.9718, -0.4993, -0.335, 0.7991, -0.003779, 0.2564, 0.9666, -0.03394, 0.06834, 0.9971, 0.03977, 0.07251, 0.9966, 0.03769, 0.07228, 0.9967, -0.03394, 0.06834, 0.9971, 0.03769, 0.07228, 0.9967, -0.03652, 0.06677, 0.9971, 0.01217, -0.8, 0.5998, 0.007624, -0.7936, 0.6084, -0.003336, -0.794, 0.6079, 0.01217, -0.8, 0.5998, -0.003336, -0.794, 0.6079, 0.001025, -0.8005, 0.5994, 0.00373, 1.0, 0.0005026, 0.03849, 0.9648, 0.2601, 0.08361, 0.9644, 0.2508, 0.00373, 1.0, 0.0005026, 0.08361, 0.9644, 0.2508, 0.04051, 0.9991, -0.01166, -0.663, -0.7047, -0.2527, -0.412, -0.665, -0.623, -0.2486, -0.776, -0.5797, -0.663, -0.7047, -0.2527, -0.2486, -0.776, -0.5797, -0.4933, -0.8519, -0.1758, -1.0, 7.927e-07, 2.304e-05, -1.0, 7.927e-07, 2.304e-05, -1.0, 7.927e-07, 2.304e-05, -1.0, 3.758e-06, 3.638e-05, -1.0, 3.758e-06, 3.638e-05, -1.0, 3.758e-06, 3.638e-05, -0.9975, 0.06043, -0.03681, -0.9858, 0.02586, -0.1659, -0.9876, -5.688e-05, -0.157, -0.9975, 0.06043, -0.03681, -0.9876, -5.688e-05, -0.157, -0.999, 0.03187, -0.03027, -0.9887, -0.05451, -0.1395, -0.9996, -0.02526, -0.0127, -0.9998, -0.001066, -0.02056, -0.9887, -0.05451, -0.1395, -0.9998, -0.001066, -0.02056, -0.9888, -0.02506, -0.1474, -0.8872, -0.118, 0.446, -0.8577, -0.06837, 0.5096, -0.8922, 0.05803, 0.4479, -0.8872, -0.118, 0.446, -0.8922, 0.05803, 0.4479, -0.9239, -0.06652, 0.3768, -0.02858, 0.01214, 0.9995, 0.01355, 0.02071, 0.9997, -0.000842, 0.01778, 0.9998, -0.02858, 0.01214, 0.9995, -0.000842, 0.01778, 0.9998, -0.1992, -0.02331, 0.9797, 0.0, -0.9362, 0.3515, 0.0, -0.9362, 0.3515, 0.0, -0.9362, 0.3515, 0.0, -0.9362, 0.3515, 0.0, -0.9362, 0.3515, 0.0, -0.9362, 0.3515, 0.0, 0.9046, 0.4262, 0.0, 0.9046, 0.4262, 0.0, 0.9046, 0.4262, 0.0, 0.9046, 0.4262, 0.0, 0.9046, 0.4262, 0.0, 0.9046, 0.4262, -0.06046, 0.9884, 0.1395, -0.1114, 0.9885, 0.1018, -0.1812, 0.9694, 0.1657, -0.06046, 0.9884, 0.1395, -0.1812, 0.9694, 0.1657, -0.1126, 0.9752, 0.1905, -0.01091, -0.9928, 0.1192, -0.02001, -0.9912, 0.1307, -0.03499, -0.9923, 0.1191, -0.01091, -0.9928, 0.1192, -0.03499, -0.9923, 0.1191, -0.02008, -0.9941, 0.1065, -0.9108, 0.005061, 0.4129, -0.91, 0.006074, 0.4146, -0.9093, 0.01756, 0.4158, -0.9108, 0.005061, 0.4129, -0.9093, 0.01756, 0.4158, -0.9099, 0.01635, 0.4145, 0.9609, 0.07482, 0.2665, 0.9571, 0.03732, 0.2875, 0.999, -0.001234, 0.04516, 0.9609, 0.07482, 0.2665, 0.999, -0.001234, 0.04516, 0.9988, 0.04067, 0.02733, -0.3955, 0.645, 0.6539, -0.1204, 0.6051, 0.787, -0.04018, 0.7341, 0.6779, -0.3955, 0.645, 0.6539, -0.04018, 0.7341, 0.6779, -0.2836, 0.7869, 0.5481, 0.2392, -0.03226, 0.9704, 0.262, -0.03287, 0.9645, -0.3136, -0.06491, 0.9473, 0.2392, -0.03226, 0.9704, -0.3136, -0.06491, 0.9473, -0.4259, -0.03846, 0.904, 0.005098, 0.09837, 0.9951, 0.005088, 0.09837, 0.9951, -0.005321, 0.09889, 0.9951, 0.005098, 0.09837, 0.9951, -0.005321, 0.09889, 0.9951, -0.00531, 0.09888, 0.9951, -0.02817, -0.2056, 0.9782, -0.03409, -0.2292, 0.9728, 0.003835, 0.1841, 0.9829, -0.02817, -0.2056, 0.9782, 0.003835, 0.1841, 0.9829, 0.003522, 0.211, 0.9775, -0.006254, 0.1386, 0.9903, -0.006251, 0.1387, 0.9903, 0.005542, 0.1385, 0.9903, -0.006254, 0.1386, 0.9903, 0.005542, 0.1385, 0.9903, 0.005535, 0.1385, 0.9903, 0.0009273, 0.236, 0.9718, 0.003769, 0.2563, 0.9666, 0.4993, -0.335, 0.7991, 0.0009273, 0.236, 0.9718, 0.4993, -0.335, 0.7991, 0.5906, -0.3153, 0.7428, 0.03394, 0.06834, 0.9971, 0.03652, 0.06676, 0.9971, -0.03769, 0.07228, 0.9967, 0.03394, 0.06834, 0.9971, -0.03769, 0.07228, 0.9967, -0.03977, 0.07251, 0.9966, -0.01217, -0.8, 0.5998, -0.0009778, -0.8005, 0.5994, 0.003336, -0.794, 0.6079, -0.01217, -0.8, 0.5998, 0.003336, -0.794, 0.6079, -0.007624, -0.7936, 0.6084, -0.003731, 1.0, 0.0005023, -0.04051, 0.9991, -0.01166, -0.08361, 0.9644, 0.2508, -0.003731, 1.0, 0.0005023, -0.08361, 0.9644, 0.2508, -0.03849, 0.9648, 0.2601, 0.663, -0.7047, -0.2527, 0.4933, -0.8519, -0.1758, 0.2486, -0.776, -0.5797, 0.663, -0.7047, -0.2527, 0.2486, -0.776, -0.5797, 0.412, -0.6649, -0.623, 1.0, 3.579e-06, 3.723e-05, 1.0, 3.579e-06, 3.723e-05, 1.0, 3.579e-06, 3.723e-05, 1.0, 7.927e-07, 2.358e-05, 1.0, 7.927e-07, 2.358e-05, 1.0, 7.927e-07, 2.358e-05, 0.9975, 0.06043, -0.03681, 0.999, 0.03187, -0.03027, 0.9876, -5.7e-05, -0.157, 0.9975, 0.06043, -0.03681, 0.9876, -5.7e-05, -0.157, 0.9858, 0.02586, -0.1659, 0.9887, -0.05451, -0.1395, 0.9888, -0.02506, -0.1474, 0.9998, -0.001066, -0.02056, 0.9887, -0.05451, -0.1395, 0.9998, -0.001066, -0.02056, 0.9996, -0.02526, -0.0127, 0.8872, -0.118, 0.446, 0.9239, -0.06652, 0.3768, 0.8922, 0.05803, 0.4479, 0.8872, -0.118, 0.446, 0.8922, 0.05803, 0.4479, 0.8577, -0.06837, 0.5096, 0.02858, 0.01214, 0.9995, 0.1992, -0.0233, 0.9797, 0.000842, 0.01778, 0.9998, 0.02858, 0.01214, 0.9995, 0.000842, 0.01778, 0.9998, -0.01359, 0.02072, 0.9997, 0.0, -0.9362, 0.3515, 0.0, -0.9362, 0.3515, 0.0, -0.9362, 0.3515, 0.0, -0.9362, 0.3515, 0.0, -0.9362, 0.3515, 0.0, -0.9362, 0.3515, 0.0, 0.9046, 0.4262, 0.0, 0.9046, 0.4262, 0.0, 0.9046, 0.4262, 0.0, 0.9046, 0.4262, 0.0, 0.9046, 0.4262, 0.0, 0.9046, 0.4262, 0.06046, 0.9884, 0.1395, 0.1126, 0.9752, 0.1905, 0.1812, 0.9694, 0.1657, 0.06046, 0.9884, 0.1395, 0.1812, 0.9694, 0.1657, 0.1114, 0.9885, 0.1018, 0.01091, -0.9928, 0.1192, 0.02008, -0.9941, 0.1065, 0.03499, -0.9923, 0.1191, 0.01091, -0.9928, 0.1192, 0.03499, -0.9923, 0.1191, 0.02001, -0.9912, 0.1307, 0.9108, 0.005061, 0.4129, 0.9099, 0.01635, 0.4145, 0.9093, 0.01751, 0.4158, 0.9108, 0.005061, 0.4129, 0.9093, 0.01751, 0.4158, 0.91, 0.006074, 0.4146, 0.9698, 0.006818, 0.2438, 0.9877, 0.01304, 0.1561, 0.9703, 0.01035, 0.2419, 0.9877, 0.01304, 0.1561, 0.9698, 0.006818, 0.2438, 0.8971, 0.008613, 0.4417, 0.8971, 0.008613, 0.4417, 0.9877, 0.006314, 0.1563, 0.9877, 0.01304, 0.1561, 0.9877, 0.006314, 0.1563, 0.8971, 0.008613, 0.4417, 0.8011, -0.08724, -0.5922, 0.9877, 0.006314, 0.1563, 0.8011, -0.08724, -0.5922, 0.8028, 0.05061, 0.5941, 0.0033, 0.05859, 0.9983, -0.06692, 0.03114, 0.9973, -0.05319, 0.02408, 0.9983, -0.06692, 0.03114, 0.9973, 0.0033, 0.05859, 0.9983, -0.0701, 0.026, 0.9972, -0.0701, 0.026, 0.9972, 0.0033, 0.05859, 0.9983, 0.1525, -0.1538, 0.9763, 0.1525, -0.1538, 0.9763, 0.0033, 0.05859, 0.9983, 0.2754, -0.154, 0.9489, 0.2754, -0.154, 0.9489, 0.0033, 0.05859, 0.9983, -0.008059, 0.1523, 0.9883, -0.008059, 0.1523, 0.9883, 0.0033, 0.05859, 0.9983, -0.05311, 0.2126, 0.9757, -0.9877, 0.006313, 0.1563, -0.8971, 0.008618, 0.4417, -0.9877, 0.01304, 0.1561, -0.8971, 0.008618, 0.4417, -0.9877, 0.006313, 0.1563, -0.8011, -0.08725, -0.5922, -0.8011, -0.08725, -0.5922, -0.9877, 0.006313, 0.1563, -0.8028, 0.05061, 0.5941, -0.9877, 0.01304, 0.1561, -0.9698, 0.006817, 0.2438, -0.9703, 0.01035, 0.2419, -0.9698, 0.006817, 0.2438, -0.9877, 0.01304, 0.1561, -0.8971, 0.008618, 0.4417, 0.03302, 0.01482, 0.9993, 0.0598, 0.02801, 0.9978, 0.05317, 0.04824, 0.9974, 0.0598, 0.02801, 0.9978, 0.03302, 0.01482, 0.9993, -0.002683, 0.05603, 0.9984, -0.002683, 0.05603, 0.9984, 0.03302, 0.01482, 0.9993, -0.1525, -0.1538, 0.9763, -0.002683, 0.05603, 0.9984, -0.1525, -0.1538, 0.9763, -0.2754, -0.154, 0.9489, -0.002683, 0.05603, 0.9984, -0.2754, -0.154, 0.9489, 0.008199, 0.1523, 0.9883, -0.002683, 0.05603, 0.9984, 0.008199, 0.1523, 0.9883, 0.05311, 0.2126, 0.9757])] * 3)])
me_lancha_l4_0 = bpy.data.meshes.new('lancha_L4_0')
me_lancha_l4_0.from_pydata([(-0.1544, 2.408, -0.6854), (-0.1544, 2.408, -0.6854), (-0.1544, 2.408, -0.6854), (-0.1544, 2.408, -0.6854), (-0.1544, 2.264, -0.6835), (-0.1544, 2.264, -0.6835), (-0.1544, 2.264, -0.6835), (-0.1544, 2.264, -0.6835), (-0.1544, 2.265, -0.5652), (-0.1544, 2.116, -0.4634), (-0.1544, 2.116, -0.4634), (-0.1544, 2.116, -0.4634), (-0.1544, 2.104, -0.4097), (-0.1544, 2.104, -0.4097), (-0.1544, 2.104, -0.4097), (-0.1544, 2.398, -0.3563), (-0.1544, 2.398, -0.3563), (-0.1544, 2.398, -0.3563), (-0.1544, 2.398, -0.3563), (-0.1544, 2.268, -0.3547), (-0.1544, 2.268, -0.3547), (-0.1544, 2.138, -0.3531), (-0.1544, 2.138, -0.3531), (-0.1544, 2.138, -0.3531), (-0.1544, 2.138, -0.3531), (-0.1481, 2.407, -0.05233), (-0.1481, 2.407, -0.05233), (-0.1481, 2.407, -0.05233), (-0.1481, 2.407, -0.05233), (-0.1481, 2.282, -0.05075), (-0.1481, 2.282, -0.05075), (-0.1481, 2.157, -0.04917), (-0.1481, 2.157, -0.04917), (-0.1481, 2.157, -0.04917), (-0.1481, 2.157, -0.04917), (-0.1481, 2.462, 0.1065), (-0.1481, 2.462, 0.1065), (-0.1481, 2.462, 0.1065), (-0.1481, 2.323, 0.1082), (-0.1481, 2.165, 0.1102), (-0.1481, 2.165, 0.1102), (-0.1481, 2.165, 0.1102), (-0.1481, 1.915, 0.1134), (-0.1481, 1.915, 0.1134), (-0.1481, 1.915, 0.1134), (-0.1481, 1.94, 0.2629), (-0.1481, 1.94, 0.2629), (-0.1481, 1.94, 0.2629), (-0.1481, 2.202, 0.269), (-0.1481, 2.333, 0.272), (-0.1481, 2.464, 0.275), (-0.1481, 2.464, 0.275), (-0.1481, 2.464, 0.275), (-0.1481, 1.962, 0.3972), (-0.1481, 1.962, 0.3972), (-0.1481, 1.962, 0.3972), (-0.1481, 2.409, 0.4371), (-0.1481, 2.409, 0.4371), (-0.1481, 2.409, 0.4371), (-0.1481, 2.296, 0.4485), (-0.1481, 2.296, 0.4485), (-0.1481, 2.183, 0.4598), (-0.1481, 2.183, 0.4598), (-0.1481, 2.183, 0.4598), (-0.1192, 2.44, -0.8601), (-0.1192, 2.44, -0.8601), (-0.1192, 2.44, -0.8601), (-0.1192, 2.352, -0.859), (-0.1192, 2.352, -0.859), (-0.1192, 2.352, -0.859), (-0.1129, 2.475, -0.642), (-0.1129, 2.475, -0.642), (-0.1129, 2.475, -0.642), (-0.1129, 2.467, -0.4014), (-0.1129, 2.467, -0.4014), (-0.1129, 2.467, -0.4014), (-0.07648, 2.406, -0.6023), (-0.07648, 2.406, -0.6023), (-0.07648, 2.406, -0.6023), (-0.07648, 2.401, -0.4394), (-0.07648, 2.401, -0.4394), (-0.07648, 2.401, -0.4394), (1.27e-07, 2.44, -0.8601), (1.27e-07, 2.44, -0.8601), (1.27e-07, 2.44, -0.8601), (1.27e-07, 2.352, -0.859), (1.27e-07, 2.352, -0.859), (1.27e-07, 2.352, -0.859), (1.27e-07, 2.264, -0.6835), (1.27e-07, 2.264, -0.6835), (1.27e-07, 2.264, -0.6835), (1.27e-07, 2.264, -0.6835), (1.27e-07, 2.265, -0.5652), (1.27e-07, 2.116, -0.4634), (1.27e-07, 2.116, -0.4634), (1.27e-07, 2.116, -0.4634), (1.27e-07, 2.104, -0.4097), (1.27e-07, 2.104, -0.4097), (1.27e-07, 2.104, -0.4097), (1.27e-07, 2.398, -0.3563), (1.27e-07, 2.398, -0.3563), (1.27e-07, 2.268, -0.3547), (1.27e-07, 2.138, -0.3531), (1.27e-07, 2.138, -0.3531), (1.27e-07, 2.138, -0.3531), (1.27e-07, 2.407, -0.05233), (1.27e-07, 2.407, -0.05233), (1.27e-07, 2.407, -0.05233), (1.27e-07, 2.407, -0.05233), (1.27e-07, 2.282, -0.05075), (1.27e-07, 2.157, -0.04917), (1.27e-07, 2.157, -0.04917), (1.27e-07, 2.157, -0.04917), (1.27e-07, 2.462, 0.1065), (1.27e-07, 2.462, 0.1065), (1.27e-07, 2.462, 0.1065), (1.27e-07, 2.462, 0.1065), (1.27e-07, 2.323, 0.1082), (1.27e-07, 2.165, 0.1102), (1.27e-07, 2.165, 0.1102), (1.27e-07, 2.165, 0.1102), (1.27e-07, 1.915, 0.1134), (1.27e-07, 1.915, 0.1134), (1.27e-07, 1.94, 0.2629), (1.27e-07, 1.94, 0.2629), (1.27e-07, 2.464, 0.275), (1.27e-07, 2.464, 0.275), (1.27e-07, 1.962, 0.3972), (1.27e-07, 1.962, 0.3972), (1.27e-07, 2.409, 0.4371), (1.27e-07, 2.409, 0.4371), (1.27e-07, 2.296, 0.4485), (1.27e-07, 2.183, 0.4598), (1.27e-07, 2.183, 0.4598), (1.35e-07, 2.408, -0.6854), (1.35e-07, 2.408, -0.6854), (0.07648, 2.406, -0.6023), (0.07648, 2.406, -0.6023), (0.07648, 2.406, -0.6023), (0.07648, 2.401, -0.4394), (0.07648, 2.401, -0.4394), (0.07648, 2.401, -0.4394), (0.1129, 2.475, -0.642), (0.1129, 2.475, -0.642), (0.1129, 2.475, -0.642), (0.1129, 2.467, -0.4014), (0.1129, 2.467, -0.4014), (0.1129, 2.467, -0.4014), (0.1192, 2.44, -0.8601), (0.1192, 2.44, -0.8601), (0.1192, 2.44, -0.8601), (0.1192, 2.352, -0.859), (0.1192, 2.352, -0.859), (0.1192, 2.352, -0.859), (0.1481, 2.407, -0.05233), (0.1481, 2.407, -0.05233), (0.1481, 2.407, -0.05233), (0.1481, 2.407, -0.05233), (0.1481, 2.282, -0.05075), (0.1481, 2.282, -0.05075), (0.1481, 2.157, -0.04917), (0.1481, 2.157, -0.04917), (0.1481, 2.157, -0.04917), (0.1481, 2.157, -0.04917), (0.1481, 2.462, 0.1065), (0.1481, 2.462, 0.1065), (0.1481, 2.462, 0.1065), (0.1481, 2.323, 0.1082), (0.1481, 2.165, 0.1102), (0.1481, 2.165, 0.1102), (0.1481, 2.165, 0.1102), (0.1481, 1.915, 0.1134), (0.1481, 1.915, 0.1134), (0.1481, 1.915, 0.1134), (0.1481, 1.94, 0.2629), (0.1481, 1.94, 0.2629), (0.1481, 1.94, 0.2629), (0.1481, 2.202, 0.269), (0.1481, 2.333, 0.272), (0.1481, 2.464, 0.275), (0.1481, 2.464, 0.275), (0.1481, 2.464, 0.275), (0.1481, 1.962, 0.3972), (0.1481, 1.962, 0.3972), (0.1481, 1.962, 0.3972), (0.1481, 2.409, 0.4371), (0.1481, 2.409, 0.4371), (0.1481, 2.409, 0.4371), (0.1481, 2.296, 0.4485), (0.1481, 2.296, 0.4485), (0.1481, 2.183, 0.4598), (0.1481, 2.183, 0.4598), (0.1481, 2.183, 0.4598), (0.1544, 2.408, -0.6854), (0.1544, 2.408, -0.6854), (0.1544, 2.408, -0.6854), (0.1544, 2.408, -0.6854), (0.1544, 2.264, -0.6835), (0.1544, 2.264, -0.6835), (0.1544, 2.264, -0.6835), (0.1544, 2.264, -0.6835), (0.1544, 2.265, -0.5652), (0.1544, 2.116, -0.4634), (0.1544, 2.116, -0.4634), (0.1544, 2.116, -0.4634), (0.1544, 2.104, -0.4097), (0.1544, 2.104, -0.4097), (0.1544, 2.104, -0.4097), (0.1544, 2.398, -0.3563), (0.1544, 2.398, -0.3563), (0.1544, 2.398, -0.3563), (0.1544, 2.398, -0.3563), (0.1544, 2.268, -0.3547), (0.1544, 2.268, -0.3547), (0.1544, 2.138, -0.3531), (0.1544, 2.138, -0.3531), (0.1544, 2.138, -0.3531), (0.1544, 2.138, -0.3531)], [], [(49, 59, 56), (49, 56, 50), (123, 127, 54), (123, 54, 46), (132, 62, 55), (132, 55, 128), (40, 118, 121), (40, 121, 43), (52, 57, 129), (52, 129, 126), (37, 51, 125), (37, 125, 115), (122, 124, 47), (122, 47, 44), (38, 49, 50), (38, 50, 35), (42, 45, 48), (42, 48, 39), (30, 26, 16), (30, 16, 20), (131, 60, 63), (131, 63, 133), (45, 53, 61), (45, 61, 48), (28, 107, 99), (28, 99, 17), (111, 34, 23), (111, 23, 102), (119, 41, 33), (119, 33, 110), (36, 113, 105), (36, 105, 27), (38, 35, 25), (38, 25, 29), (6, 89, 93), (6, 93, 10), (2, 18, 80), (2, 80, 78), (96, 13, 11), (96, 11, 94), (12, 8, 4), (12, 4, 9), (90, 7, 69), (90, 69, 87), (39, 38, 29), (39, 29, 31), (130, 58, 60), (130, 60, 131), (32, 30, 20), (32, 20, 22), (39, 48, 49), (39, 49, 38), (48, 61, 59), (48, 59, 49), (65, 83, 86), (65, 86, 68), (3, 135, 84), (3, 84, 66), (5, 1, 64), (5, 64, 67), (21, 19, 8), (21, 8, 12), (103, 24, 14), (103, 14, 97), (18, 209, 139), (18, 139, 80), (178, 181, 187), (178, 187, 189), (123, 174, 182), (123, 182, 127), (132, 128, 183), (132, 183, 190), (168, 171, 121), (168, 121, 118), (180, 126, 129), (180, 129, 185), (165, 115, 125), (165, 125, 179), (122, 172, 175), (122, 175, 124), (167, 166, 181), (167, 181, 178), (173, 170, 177), (173, 177, 176), (158, 212, 210), (158, 210, 156), (131, 133, 191), (131, 191, 188), (176, 177, 192), (176, 192, 184), (92, 98, 95), (92, 95, 91), (155, 208, 99), (155, 99, 107), (109, 112, 104), (109, 104, 101), (111, 102, 214), (111, 214, 161), (119, 110, 160), (119, 160, 169), (117, 120, 112), (117, 112, 109), (164, 154, 106), (164, 106, 114), (167, 159, 157), (167, 157, 166), (197, 202, 93), (197, 93, 89), (209, 193, 137), (209, 137, 139), (96, 94, 203), (96, 203, 205), (207, 204, 200), (207, 200, 201), (90, 87, 152), (90, 152, 198), (170, 163, 159), (170, 159, 167), (116, 117, 109), (116, 109, 108), (108, 109, 101), (108, 101, 100), (72, 74, 145), (72, 145, 143), (130, 131, 188), (130, 188, 186), (162, 216, 212), (162, 212, 158), (170, 167, 178), (170, 178, 177), (177, 178, 189), (177, 189, 192), (148, 151, 86), (148, 86, 83), (194, 149, 84), (194, 84, 135), (134, 82, 85), (134, 85, 88), (199, 153, 150), (199, 150, 195), (193, 2, 78), (193, 78, 137), (217, 207, 201), (217, 201, 213), (103, 97, 206), (103, 206, 215), (101, 104, 98), (101, 98, 92), (144, 147, 141), (144, 141, 138), (71, 142, 136), (71, 136, 77), (146, 75, 81), (146, 81, 140), (73, 70, 76), (73, 76, 79), (4, 15, 0), (15, 4, 8), (15, 8, 19), (211, 200, 196), (200, 211, 201), (201, 211, 213)])
me_lancha_l4_0.polygons.foreach_set('use_smooth', [0, 0, 1, 1, 1, 1, 1, 1, 1, 1, 1, 1, 1, 1, 0, 0, 0, 0, 1, 1, 1, 1, 0, 0, 1, 1, 1, 1, 1, 1, 1, 1, 0, 0, 1, 1, 1, 1, 1, 1, 0, 0, 1, 1, 0, 0, 1, 1, 1, 1, 0, 0, 0, 0, 1, 1, 1, 1, 1, 1, 0, 0, 1, 1, 1, 1, 0, 0, 1, 1, 1, 1, 1, 1, 1, 1, 1, 1, 1, 1, 0, 0, 0, 0, 1, 1, 1, 1, 0, 0, 0, 0, 1, 1, 0, 0, 1, 1, 1, 1, 0, 0, 1, 1, 0, 0, 1, 1, 1, 1, 1, 1, 0, 0, 1, 1, 0, 0, 0, 0, 0, 0, 1, 1, 1, 1, 1, 1, 0, 0, 0, 0, 1, 1, 1, 1, 0, 0, 1, 1, 1, 1, 0, 0, 1, 1, 0, 0, 1, 1, 1, 1, 1, 1, 1, 1, 0, 0, 0, 0, 0, 0])
_uv = me_lancha_l4_0.uv_layers.new(name='UVMap')
_uv.uv.foreach_set('vector', [0.5005, 0.8125, 0.625, 0.8125, 0.625, 0.75, 0.5005, 0.8125, 0.625, 0.75, 0.5005, 0.75, 0.5005, 0.125, 0.625, 0.125, 0.625, 0.0, 0.5005, 0.125, 0.625, 0.0, 0.5005, 0.0, 0.75, 0.375, 0.875, 0.375, 0.875, 0.25, 0.75, 0.375, 0.875, 0.25, 0.75, 0.25, 0.125, 0.375, 0.25, 0.375, 0.25, 0.25, 0.125, 0.375, 0.25, 0.25, 0.125, 0.25, 0.5005, 0.75, 0.625, 0.75, 0.625, 0.625, 0.5005, 0.75, 0.625, 0.625, 0.5005, 0.625, 0.375, 0.75, 0.5005, 0.75, 0.5005, 0.625, 0.375, 0.75, 0.5005, 0.625, 0.375, 0.625, 0.375, 0.125, 0.5005, 0.125, 0.5005, 0.0, 0.375, 0.125, 0.5005, 0.0, 0.375, 0.0, 0.375, 0.8125, 0.5005, 0.8125, 0.5005, 0.75, 0.375, 0.8125, 0.5005, 0.75, 0.375, 0.75, 0.375, 1.0, 0.5005, 1.0, 0.5005, 0.875, 0.375, 1.0, 0.5005, 0.875, 0.375, 0.875, 0.375, 0.8125, 0.375, 0.75, 0.375, 0.75, 0.375, 0.8125, 0.375, 0.75, 0.375, 0.8125, 0.75, 0.4375, 0.875, 0.4375, 0.875, 0.375, 0.75, 0.4375, 0.875, 0.375, 0.75, 0.375, 0.5005, 1.0, 0.625, 1.0, 0.625, 0.875, 0.5005, 1.0, 0.625, 0.875, 0.5005, 0.875, 0.375, 0.75, 0.375, 0.625, 0.375, 0.625, 0.375, 0.75, 0.375, 0.625, 0.375, 0.75, 0.25, 0.375, 0.125, 0.375, 0.125, 0.375, 0.25, 0.375, 0.125, 0.375, 0.25, 0.375, 0.25, 0.375, 0.125, 0.375, 0.125, 0.375, 0.25, 0.375, 0.125, 0.375, 0.25, 0.375, 0.375, 0.75, 0.375, 0.625, 0.375, 0.625, 0.375, 0.75, 0.375, 0.625, 0.375, 0.75, 0.375, 0.8125, 0.375, 0.75, 0.375, 0.75, 0.375, 0.8125, 0.375, 0.75, 0.375, 0.8125, 0.125, 0.4375, 0.25, 0.4375, 0.25, 0.375, 0.125, 0.4375, 0.25, 0.375, 0.125, 0.375, 0.0, 1.0, 0.0, 1.0, 0.0, 1.0, 0.0, 1.0, 0.0, 1.0, 0.0, 1.0, 0.25, 0.375, 0.125, 0.375, 0.125, 0.375, 0.25, 0.375, 0.125, 0.375, 0.25, 0.375, 0.375, 0.875, 0.375, 0.8125, 0.375, 0.8125, 0.375, 0.875, 0.375, 0.8125, 0.375, 0.875, 0.25, 0.4375, 0.125, 0.4375, 0.125, 0.4375, 0.25, 0.4375, 0.125, 0.4375, 0.25, 0.4375, 0.375, 0.875, 0.375, 0.8125, 0.375, 0.8125, 0.375, 0.875, 0.375, 0.8125, 0.375, 0.875, 0.75, 0.5, 0.875, 0.5, 0.875, 0.4375, 0.75, 0.5, 0.875, 0.4375, 0.75, 0.4375, 0.375, 0.875, 0.375, 0.8125, 0.375, 0.8125, 0.375, 0.875, 0.375, 0.8125, 0.375, 0.875, 0.375, 0.875, 0.5005, 0.875, 0.5005, 0.8125, 0.375, 0.875, 0.5005, 0.8125, 0.375, 0.8125, 0.5005, 0.875, 0.625, 0.875, 0.625, 0.8125, 0.5005, 0.875, 0.625, 0.8125, 0.5005, 0.8125, 0.125, 0.5, 0.25, 0.5, 0.25, 0.4375, 0.125, 0.5, 0.25, 0.4375, 0.125, 0.4375, 0.375, 0.75, 0.375, 0.625, 0.375, 0.625, 0.375, 0.75, 0.375, 0.625, 0.375, 0.75, 0.375, 0.8125, 0.375, 0.75, 0.375, 0.75, 0.375, 0.8125, 0.375, 0.75, 0.375, 0.8125, 0.375, 0.875, 0.375, 0.8125, 0.375, 0.8125, 0.375, 0.875, 0.375, 0.8125, 0.375, 0.875, 0.25, 0.375, 0.125, 0.375, 0.125, 0.375, 0.25, 0.375, 0.125, 0.375, 0.25, 0.375, 0.0, 1.0, 0.0, 1.0, 0.0, 1.0, 0.0, 1.0, 0.0, 1.0, 0.0, 1.0, 0.5005, 0.8125, 0.5005, 0.75, 0.625, 0.75, 0.5005, 0.8125, 0.625, 0.75, 0.625, 0.8125, 0.5005, 0.125, 0.5005, 0.0, 0.625, 0.0, 0.5005, 0.125, 0.625, 0.0, 0.625, 0.125, 0.75, 0.375, 0.75, 0.25, 0.875, 0.25, 0.75, 0.375, 0.875, 0.25, 0.875, 0.375, 0.125, 0.375, 0.125, 0.25, 0.25, 0.25, 0.125, 0.375, 0.25, 0.25, 0.25, 0.375, 0.5005, 0.75, 0.5005, 0.625, 0.625, 0.625, 0.5005, 0.75, 0.625, 0.625, 0.625, 0.75, 0.375, 0.75, 0.375, 0.625, 0.5005, 0.625, 0.375, 0.75, 0.5005, 0.625, 0.5005, 0.75, 0.375, 0.125, 0.375, 0.0, 0.5005, 0.0, 0.375, 0.125, 0.5005, 0.0, 0.5005, 0.125, 0.375, 0.8125, 0.375, 0.75, 0.5005, 0.75, 0.375, 0.8125, 0.5005, 0.75, 0.5005, 0.8125, 0.375, 1.0, 0.375, 0.875, 0.5005, 0.875, 0.375, 1.0, 0.5005, 0.875, 0.5005, 1.0, 0.375, 0.8125, 0.375, 0.8125, 0.375, 0.75, 0.375, 0.8125, 0.375, 0.75, 0.375, 0.75, 0.75, 0.4375, 0.75, 0.375, 0.875, 0.375, 0.75, 0.4375, 0.875, 0.375, 0.875, 0.4375, 0.5005, 1.0, 0.5005, 0.875, 0.625, 0.875, 0.5005, 1.0, 0.625, 0.875, 0.625, 1.0, 0.0, 1.0, 0.0, 1.0, 0.0, 1.0, 0.0, 1.0, 0.0, 1.0, 0.0, 1.0, 0.375, 0.75, 0.375, 0.75, 0.375, 0.625, 0.375, 0.75, 0.375, 0.625, 0.375, 0.625, 0.0, 1.0, 0.0, 1.0, 0.0, 1.0, 0.0, 1.0, 0.0, 1.0, 0.0, 1.0, 0.25, 0.375, 0.25, 0.375, 0.125, 0.375, 0.25, 0.375, 0.125, 0.375, 0.125, 0.375, 0.25, 0.375, 0.25, 0.375, 0.125, 0.375, 0.25, 0.375, 0.125, 0.375, 0.125, 0.375, 0.0, 1.0, 0.0, 1.0, 0.0, 1.0, 0.0, 1.0, 0.0, 1.0, 0.0, 1.0, 0.375, 0.75, 0.375, 0.75, 0.375, 0.625, 0.375, 0.75, 0.375, 0.625, 0.375, 0.625, 0.375, 0.8125, 0.375, 0.8125, 0.375, 0.75, 0.375, 0.8125, 0.375, 0.75, 0.375, 0.75, 0.125, 0.4375, 0.125, 0.375, 0.25, 0.375, 0.125, 0.4375, 0.25, 0.375, 0.25, 0.4375, 0.0, 1.0, 0.0, 1.0, 0.0, 1.0, 0.0, 1.0, 0.0, 1.0, 0.0, 1.0, 0.25, 0.375, 0.25, 0.375, 0.125, 0.375, 0.25, 0.375, 0.125, 0.375, 0.125, 0.375, 0.375, 0.875, 0.375, 0.875, 0.375, 0.8125, 0.375, 0.875, 0.375, 0.8125, 0.375, 0.8125, 0.25, 0.4375, 0.25, 0.4375, 0.125, 0.4375, 0.25, 0.4375, 0.125, 0.4375, 0.125, 0.4375, 0.375, 0.875, 0.375, 0.875, 0.375, 0.8125, 0.375, 0.875, 0.375, 0.8125, 0.375, 0.8125, 0.0, 1.0, 0.0, 1.0, 0.0, 1.0, 0.0, 1.0, 0.0, 1.0, 0.0, 1.0, 0.0, 1.0, 0.0, 1.0, 0.0, 1.0, 0.0, 1.0, 0.0, 1.0, 0.0, 1.0, 0.0, 1.0, 0.0, 1.0, 0.0, 1.0, 0.0, 1.0, 0.0, 1.0, 0.0, 1.0, 0.75, 0.5, 0.75, 0.4375, 0.875, 0.4375, 0.75, 0.5, 0.875, 0.4375, 0.875, 0.5, 0.375, 0.875, 0.375, 0.875, 0.375, 0.8125, 0.375, 0.875, 0.375, 0.8125, 0.375, 0.8125, 0.375, 0.875, 0.375, 0.8125, 0.5005, 0.8125, 0.375, 0.875, 0.5005, 0.8125, 0.5005, 0.875, 0.5005, 0.875, 0.5005, 0.8125, 0.625, 0.8125, 0.5005, 0.875, 0.625, 0.8125, 0.625, 0.875, 0.125, 0.5, 0.125, 0.4375, 0.25, 0.4375, 0.125, 0.5, 0.25, 0.4375, 0.25, 0.5, 0.375, 0.75, 0.375, 0.75, 0.375, 0.625, 0.375, 0.75, 0.375, 0.625, 0.375, 0.625, 0.0, 1.0, 0.0, 1.0, 0.0, 1.0, 0.0, 1.0, 0.0, 1.0, 0.0, 1.0, 0.375, 0.8125, 0.375, 0.8125, 0.375, 0.75, 0.375, 0.8125, 0.375, 0.75, 0.375, 0.75, 0.0, 1.0, 0.0, 1.0, 0.0, 1.0, 0.0, 1.0, 0.0, 1.0, 0.0, 1.0, 0.375, 0.875, 0.375, 0.875, 0.375, 0.8125, 0.375, 0.875, 0.375, 0.8125, 0.375, 0.8125, 0.25, 0.375, 0.25, 0.375, 0.125, 0.375, 0.25, 0.375, 0.125, 0.375, 0.125, 0.375, 0.0, 1.0, 0.0, 1.0, 0.0, 1.0, 0.0, 1.0, 0.0, 1.0, 0.0, 1.0, 0.0, 1.0, 0.0, 1.0, 0.0, 1.0, 0.0, 1.0, 0.0, 1.0, 0.0, 1.0, 0.0, 1.0, 0.0, 1.0, 0.0, 1.0, 0.0, 1.0, 0.0, 1.0, 0.0, 1.0, 0.0, 1.0, 0.0, 1.0, 0.0, 1.0, 0.0, 1.0, 0.0, 1.0, 0.0, 1.0, 0.0, 1.0, 0.0, 1.0, 0.0, 1.0, 0.0, 1.0, 0.0, 1.0, 0.0, 1.0, 0.375, 0.8125, 0.375, 0.75, 0.375, 0.75, 0.375, 0.75, 0.375, 0.8125, 0.375, 0.8125, 0.375, 0.75, 0.375, 0.8125, 0.375, 0.8125, 0.375, 0.75, 0.375, 0.8125, 0.375, 0.75, 0.375, 0.8125, 0.375, 0.75, 0.375, 0.8125, 0.375, 0.8125, 0.375, 0.75, 0.375, 0.8125])
me_lancha_l4_0.materials.append(mat_gris)
me_lancha_l4_0.update()
me_lancha_l4_0.normals_split_custom_set([tuple(v) for v in zip(*[iter([-1.0, -1.312e-07, 0.0, -1.0, -1.312e-07, 0.0, -1.0, -1.312e-07, 0.0, -1.0, 0.0, 0.0, -1.0, 0.0, 0.0, -1.0, 0.0, 0.0, 2.895e-13, -0.9868, 0.1621, 7.238e-13, -0.9868, 0.1621, -2.464e-06, -0.9868, 0.1621, 2.895e-13, -0.9868, 0.1621, -2.464e-06, -0.9868, 0.1621, -1.617e-06, -0.9868, 0.1621, -1.394e-07, -0.2734, 0.9619, -1.318e-06, -0.2734, 0.9619, -1.48e-06, -0.2734, 0.9619, -1.394e-07, -0.2734, 0.9619, -1.48e-06, -0.2734, 0.9619, 2.678e-12, -0.2734, 0.9619, 1.295e-07, -0.01259, -0.9999, 7.69e-14, -0.01259, -0.9999, -1.325e-07, -0.01259, -0.9999, 1.295e-07, -0.01259, -0.9999, -1.325e-07, -0.01259, -0.9999, 5.763e-07, -0.01259, -0.9999, -6.658e-08, 0.9456, 0.3253, -1.468e-07, 0.9456, 0.3253, 6.785e-14, 0.9456, 0.3253, -6.658e-08, 0.9456, 0.3253, 6.785e-14, 0.9456, 0.3253, 0.0, 0.9456, 0.3253, 8.805e-07, 0.9999, -0.01561, 0.0, 0.9999, -0.01561, -7.237e-14, 0.9999, -0.01561, 8.805e-07, 0.9999, -0.01561, -7.237e-14, 0.9999, -0.01561, -6.514e-13, 0.9999, -0.01561, 2.104e-08, -0.9854, 0.17, 1.086e-12, -0.9854, 0.17, -1.304e-06, -0.9854, 0.17, 2.104e-08, -0.9854, 0.17, -1.304e-06, -0.9854, 0.17, -8.703e-07, -0.9854, 0.17, -1.0, 1.087e-08, 0.0, -1.0, 1.087e-08, 0.0, -1.0, 1.087e-08, 0.0, -1.0, 1.59e-07, 0.0, -1.0, 1.59e-07, 0.0, -1.0, 1.59e-07, 0.0, -1.0, 5.965e-09, 0.0, -1.0, 5.965e-09, 0.0, -1.0, 5.965e-09, 0.0, -1.0, 9.332e-08, 0.0, -1.0, 9.332e-08, 0.0, -1.0, 9.332e-08, 0.0, -0.9998, 0.0002603, 0.02067, -0.9998, 0.0002604, 0.02067, -0.9998, 0.0002601, 0.02067, -0.9998, 0.0002603, 0.02067, -0.9998, 0.0002601, 0.02067, -0.9998, 0.0002601, 0.02067, -3.166e-14, 0.09973, 0.995, 9.401e-11, 0.09973, 0.995, 4.155e-07, 0.09973, 0.995, -3.166e-14, 0.09973, 0.995, 4.155e-07, 0.09973, 0.995, -6.695e-13, 0.09973, 0.995, -1.0, 0.0, 0.0, -1.0, 0.0, 0.0, -1.0, 0.0, 0.0, -1.0, 0.0, 0.0, -1.0, 0.0, 0.0, -1.0, 0.0, 0.0, 1.857e-06, 0.9995, -0.03038, -1.551e-08, 0.9995, -0.03038, -4.477e-09, 0.9995, -0.03038, 1.857e-06, 0.9995, -0.03038, -4.477e-09, 0.9995, -0.03038, 6.238e-06, 0.9995, -0.03038, 2.173e-08, -0.998, 0.06262, -3.211e-06, -0.998, 0.06262, -8.801e-07, -0.998, 0.06262, 2.173e-08, -0.998, 0.06262, -8.801e-07, -0.998, 0.06262, -2.488e-14, -0.998, 0.06262, 1.349e-08, -0.9986, 0.05211, -4.824e-06, -0.9986, 0.05211, -3.981e-06, -0.9986, 0.05211, 1.349e-08, -0.9986, 0.05211, -3.981e-06, -0.9986, 0.05211, 2.832e-08, -0.9986, 0.05211, 1.021e-06, 0.9459, -0.3246, 1.891e-06, 0.9459, -0.3246, 8.704e-07, 0.9459, -0.3246, 1.021e-06, 0.9459, -0.3246, 8.704e-07, 0.9459, -0.3246, 0.0, 0.9459, -0.3246, -1.0, 1.681e-07, 0.0, -1.0, 1.681e-07, 0.0, -1.0, 1.681e-07, 0.0, -1.0, 9.036e-08, 0.0, -1.0, 9.036e-08, 0.0, -1.0, 9.036e-08, 0.0, -7.694e-07, -0.8298, -0.558, 7.238e-13, -0.8298, -0.558, 4.343e-13, -0.8298, -0.558, -7.694e-07, -0.8298, -0.558, 4.343e-13, -0.8298, -0.558, -8.521e-07, -0.8298, -0.558, 4.818e-07, 0.9995, 0.03099, -6.445e-07, 0.9995, 0.03099, -4.266e-07, 0.9995, 0.03099, 4.818e-07, 0.9995, 0.03099, -4.266e-07, 0.9995, 0.03099, 1.198e-06, 0.9995, 0.03099, 5.79e-13, -0.9769, -0.2135, -2.743e-06, -0.9769, -0.2135, -2.66e-06, -0.9769, -0.2135, 5.79e-13, -0.9769, -0.2135, -2.66e-06, -0.9769, -0.2135, 9.409e-13, -0.9769, -0.2135, -1.0, 1.928e-07, 0.0, -1.0, 1.928e-07, 0.0, -1.0, 1.928e-07, 0.0, -1.0, -1.388e-06, 0.0, -1.0, -1.388e-06, 0.0, -1.0, -1.388e-06, 0.0, -4.351e-07, -0.893, -0.4501, -9.824e-07, -0.893, -0.4501, -1.335e-06, -0.893, -0.4501, -4.351e-07, -0.893, -0.4501, -1.335e-06, -0.893, -0.4501, -7.914e-07, -0.893, -0.4501, -1.0, -1.482e-07, 0.0, -1.0, -1.482e-07, 0.0, -1.0, -1.482e-07, 0.0, -1.0, 4.081e-08, 0.0, -1.0, 4.081e-08, 0.0, -1.0, 4.081e-08, 0.0, 8.323e-13, 0.09973, 0.995, -8.857e-07, 0.09973, 0.995, 9.401e-11, 0.09973, 0.995, 8.323e-13, 0.09973, 0.995, 9.401e-11, 0.09973, 0.995, -3.166e-14, 0.09973, 0.995, -0.9998, 0.0002603, 0.02067, -0.9998, 0.0002603, 0.02067, -0.9998, 0.0002601, 0.02067, -0.9998, 0.0002603, 0.02067, -0.9998, 0.0002601, 0.02067, -0.9998, 0.0002602, 0.02067, -1.0, -4.783e-08, 0.0, -1.0, -4.783e-08, 0.0, -1.0, -4.783e-08, 0.0, -1.0, -1.442e-07, 0.0, -1.0, -1.442e-07, 0.0, -1.0, -1.442e-07, 0.0, -1.0, -5.454e-08, 0.0, -1.0, -5.454e-08, 0.0, -1.0, -5.454e-08, 0.0, -1.0, 0.0, 0.0, -1.0, 0.0, 0.0, -1.0, 0.0, 0.0, 7.176e-07, -0.01259, -0.9999, 0.0, -0.01259, -0.9999, -1.471e-07, -0.01259, -0.9999, 7.176e-07, -0.01259, -0.9999, -1.471e-07, -0.01259, -0.9999, -7.262e-07, -0.01259, -0.9999, 1.556e-06, 0.9836, 0.1803, -1.737e-12, 0.9836, 0.1803, 4.789e-08, 0.9836, 0.1803, 1.556e-06, 0.9836, 0.1803, 4.789e-08, 0.9836, 0.1803, -3.517e-07, 0.9836, 0.1803, -0.9803, -0.002489, -0.1977, -0.9803, -0.002489, -0.1977, -0.9803, -0.00249, -0.1977, -0.9803, -0.002489, -0.1977, -0.9803, -0.00249, -0.1977, -0.9803, -0.00249, -0.1977, -1.0, 0.0, 0.0, -1.0, 0.0, 0.0, -1.0, 0.0, 0.0, -1.0, 2.59e-07, 0.0, -1.0, 2.59e-07, 0.0, -1.0, 2.59e-07, 0.0, -3.284e-12, -0.8588, 0.5123, 5.488e-07, -0.8588, 0.5123, -3.805e-07, -0.8588, 0.5123, -3.284e-12, -0.8588, 0.5123, -3.805e-07, -0.8588, 0.5123, -4.053e-12, -0.8588, 0.5123, -6.445e-07, 0.9995, 0.03099, 6.758e-07, 0.9995, 0.03099, 5.758e-07, 0.9995, 0.03099, -6.445e-07, 0.9995, 0.03099, 5.758e-07, 0.9995, 0.03099, -4.266e-07, 0.9995, 0.03099, 1.0, 0.0, 0.0, 1.0, 0.0, 0.0, 1.0, 0.0, 0.0, 1.0, -8.351e-08, 0.0, 1.0, -8.351e-08, 0.0, 1.0, -8.351e-08, 0.0, 2.895e-13, -0.9868, 0.1621, 1.617e-06, -0.9868, 0.1621, 2.464e-06, -0.9868, 0.1621, 2.895e-13, -0.9868, 0.1621, 2.464e-06, -0.9868, 0.1621, 7.238e-13, -0.9868, 0.1621, -1.394e-07, -0.2734, 0.9619, 2.678e-12, -0.2734, 0.9619, 1.32e-06, -0.2734, 0.9619, -1.394e-07, -0.2734, 0.9619, 1.32e-06, -0.2734, 0.9619, 8.788e-07, -0.2734, 0.9619, -2.658e-07, -0.01259, -0.9999, -9.776e-07, -0.01259, -0.9999, -1.325e-07, -0.01259, -0.9999, -2.658e-07, -0.01259, -0.9999, -1.325e-07, -0.01259, -0.9999, 7.69e-14, -0.01259, -0.9999, 6.658e-08, 0.9456, 0.3253, 0.0, 0.9456, 0.3253, 6.785e-14, 0.9456, 0.3253, 6.658e-08, 0.9456, 0.3253, 6.785e-14, 0.9456, 0.3253, 1.468e-07, 0.9456, 0.3253, -8.805e-07, 0.9999, -0.01561, -6.514e-13, 0.9999, -0.01561, -7.237e-14, 0.9999, -0.01561, -8.805e-07, 0.9999, -0.01561, -7.237e-14, 0.9999, -0.01561, 0.0, 0.9999, -0.01561, 2.104e-08, -0.9854, 0.17, 9.532e-07, -0.9854, 0.17, 1.345e-06, -0.9854, 0.17, 2.104e-08, -0.9854, 0.17, 1.345e-06, -0.9854, 0.17, 1.086e-12, -0.9854, 0.17, 1.0, 0.0, 0.0, 1.0, 0.0, 0.0, 1.0, 0.0, 0.0, 1.0, 8.149e-09, 0.0, 1.0, 8.149e-09, 0.0, 1.0, 8.149e-09, 0.0, 1.0, 9.332e-08, 0.0, 1.0, 9.332e-08, 0.0, 1.0, 9.332e-08, 0.0, 1.0, -5.071e-08, 0.0, 1.0, -5.071e-08, 0.0, 1.0, -5.071e-08, 0.0, 0.9998, 0.0002603, 0.02067, 0.9998, 0.0002601, 0.02067, 0.9998, 0.0002601, 0.02067, 0.9998, 0.0002603, 0.02067, 0.9998, 0.0002601, 0.02067, 0.9998, 0.0002604, 0.02067, -3.166e-14, 0.09973, 0.995, -6.695e-13, 0.09973, 0.995, -4.155e-07, 0.09973, 0.995, -3.166e-14, 0.09973, 0.995, -4.155e-07, 0.09973, 0.995, -9.249e-11, 0.09973, 0.995, 1.0, 0.0, 0.0, 1.0, 0.0, 0.0, 1.0, 0.0, 0.0, 1.0, 6.606e-08, 0.0, 1.0, 6.606e-08, 0.0, 1.0, 6.606e-08, 0.0, 1.0, 0.0, 0.0, 1.0, 0.0, 0.0, 1.0, 0.0, 0.0, 1.0, 0.0, 0.0, 1.0, 0.0, 0.0, 1.0, 0.0, 0.0, -1.879e-06, 0.9995, -0.03038, -6.238e-06, 0.9995, -0.03038, -4.477e-09, 0.9995, -0.03038, -1.879e-06, 0.9995, -0.03038, -4.477e-09, 0.9995, -0.03038, -1.551e-08, 0.9995, -0.03038, 1.0, -1.866e-13, 0.0, 1.0, -1.866e-13, 0.0, 1.0, -1.866e-13, 0.0, 1.0, 1.094e-13, 0.0, 1.0, 1.094e-13, 0.0, 1.0, 1.094e-13, 0.0, 2.173e-08, -0.998, 0.06262, -2.488e-14, -0.998, 0.06262, 8.981e-07, -0.998, 0.06262, 2.173e-08, -0.998, 0.06262, 8.981e-07, -0.998, 0.06262, 3.273e-06, -0.998, 0.06262, 1.349e-08, -0.9986, 0.05211, 2.832e-08, -0.9986, 0.05211, 4.011e-06, -0.9986, 0.05211, 1.349e-08, -0.9986, 0.05211, 4.011e-06, -0.9986, 0.05211, 4.824e-06, -0.9986, 0.05211, 1.0, 1.413e-13, 0.0, 1.0, 1.413e-13, 0.0, 1.0, 1.413e-13, 0.0, 1.0, -3.892e-14, 0.0, 1.0, -3.892e-14, 0.0, 1.0, -3.892e-14, 0.0, -1.18e-06, 0.9459, -0.3246, -3.464e-07, 0.9459, -0.3246, -1.057e-06, 0.9459, -0.3246, -1.18e-06, 0.9459, -0.3246, -1.057e-06, 0.9459, -0.3246, -1.891e-06, 0.9459, -0.3246, 1.0, 1.909e-07, 0.0, 1.0, 1.909e-07, 0.0, 1.0, 1.909e-07, 0.0, 1.0, -1.681e-07, 0.0, 1.0, -1.681e-07, 0.0, 1.0, -1.681e-07, 0.0, 7.694e-07, -0.8298, -0.558, 8.521e-07, -0.8298, -0.558, 4.343e-13, -0.8298, -0.558, 7.694e-07, -0.8298, -0.558, 4.343e-13, -0.8298, -0.558, 7.238e-13, -0.8298, -0.558, 6.758e-07, 0.9995, 0.03099, 4.077e-07, 0.9995, 0.03099, 1.09e-07, 0.9995, 0.03099, 6.758e-07, 0.9995, 0.03099, 1.09e-07, 0.9995, 0.03099, 5.758e-07, 0.9995, 0.03099, 5.79e-13, -0.9769, -0.2135, 9.409e-13, -0.9769, -0.2135, 2.66e-06, -0.9769, -0.2135, 5.79e-13, -0.9769, -0.2135, 2.66e-06, -0.9769, -0.2135, 2.743e-06, -0.9769, -0.2135, 1.0, 1.388e-06, 0.0, 1.0, 1.388e-06, 0.0, 1.0, 1.388e-06, 0.0, 1.0, -1.928e-07, 0.0, 1.0, -1.928e-07, 0.0, 1.0, -1.928e-07, 0.0, -4.351e-07, -0.893, -0.4501, -7.914e-07, -0.893, -0.4501, 2.03e-07, -0.893, -0.4501, -4.351e-07, -0.893, -0.4501, 2.03e-07, -0.893, -0.4501, 4.912e-07, -0.893, -0.4501, 1.0, 1.632e-07, 0.0, 1.0, 1.632e-07, 0.0, 1.0, 1.632e-07, 0.0, 1.0, -1.482e-07, 0.0, 1.0, -1.482e-07, 0.0, 1.0, -1.482e-07, 0.0, 1.0, -1.603e-13, 0.0, 1.0, -1.603e-13, 0.0, 1.0, -1.603e-13, 0.0, 1.0, -5.281e-14, 0.0, 1.0, -5.281e-14, 0.0, 1.0, -5.281e-14, 0.0, 1.0, 0.0, 0.0, 1.0, 0.0, 0.0, 1.0, 0.0, 0.0, 1.0, 6.242e-14, 0.0, 1.0, 6.242e-14, 0.0, 1.0, 6.242e-14, 0.0, 1.784e-08, 0.9995, 0.03099, 0.0, 0.9995, 0.03099, 1.644e-08, 0.9995, 0.03099, 1.784e-08, 0.9995, 0.03099, 1.644e-08, 0.9995, 0.03099, 3.428e-08, 0.9995, 0.03099, 8.323e-13, 0.09973, 0.995, -3.166e-14, 0.09973, 0.995, -9.249e-11, 0.09973, 0.995, 8.323e-13, 0.09973, 0.995, -9.249e-11, 0.09973, 0.995, 8.857e-07, 0.09973, 0.995, 0.9998, 0.0002603, 0.02067, 0.9998, 0.0002603, 0.02067, 0.9998, 0.0002601, 0.02067, 0.9998, 0.0002603, 0.02067, 0.9998, 0.0002601, 0.02067, 0.9998, 0.0002603, 0.02067, 1.0, 0.0, 0.0, 1.0, 0.0, 0.0, 1.0, 0.0, 0.0, 1.0, 2.813e-08, 0.0, 1.0, 2.813e-08, 0.0, 1.0, 2.813e-08, 0.0, 1.0, 1.603e-07, 0.0, 1.0, 1.603e-07, 0.0, 1.0, 1.603e-07, 0.0, 1.0, -7.636e-08, 0.0, 1.0, -7.636e-08, 0.0, 1.0, -7.636e-08, 0.0, -1.15e-06, -0.01259, -0.9999, 0.0, -0.01259, -0.9999, -1.471e-07, -0.01259, -0.9999, -1.15e-06, -0.01259, -0.9999, -1.471e-07, -0.01259, -0.9999, 0.0, -0.01259, -0.9999, -1.49e-06, 0.9836, 0.1803, 5.276e-07, 0.9836, 0.1803, 4.789e-08, 0.9836, 0.1803, -1.49e-06, 0.9836, 0.1803, 4.789e-08, 0.9836, 0.1803, -1.737e-12, 0.9836, 0.1803, -1.0, 5.752e-10, 4.57e-08, -1.0, 5.752e-10, 4.57e-08, -1.0, 5.752e-10, 4.57e-08, -1.0, 5.551e-08, 2.798e-08, -1.0, 5.551e-08, 2.798e-08, -1.0, 5.551e-08, 2.798e-08, 0.9803, -0.00249, -0.1977, 0.9803, -0.00249, -0.1977, 0.9803, -0.00249, -0.1977, 0.9803, -0.00249, -0.1977, 0.9803, -0.00249, -0.1977, 0.9803, -0.002489, -0.1977, 4.077e-07, 0.9995, 0.03099, 4.818e-07, 0.9995, 0.03099, 1.198e-06, 0.9995, 0.03099, 4.077e-07, 0.9995, 0.03099, 1.198e-06, 0.9995, 0.03099, 1.09e-07, 0.9995, 0.03099, 1.0, 0.0, 0.0, 1.0, 0.0, 0.0, 1.0, 0.0, 0.0, 1.0, 0.0, 0.0, 1.0, 0.0, 0.0, 1.0, 0.0, 0.0, -3.284e-12, -0.8588, 0.5123, -4.053e-12, -0.8588, 0.5123, 3.805e-07, -0.8588, 0.5123, -3.284e-12, -0.8588, 0.5123, 3.805e-07, -0.8588, 0.5123, -5.488e-07, -0.8588, 0.5123, 1.0, 0.0, 0.0, 1.0, 0.0, 0.0, 1.0, 0.0, 0.0, 1.0, 0.0, 0.0, 1.0, 0.0, 0.0, 1.0, 0.0, 0.0, 0.8803, -0.4741, -0.0147, 0.8803, -0.4741, -0.0147, 0.8803, -0.4741, -0.0147, 0.8803, -0.4741, -0.0147, 0.8803, -0.4741, -0.0147, 0.8803, -0.4741, -0.0147, -7.984e-07, -0.4991, -0.8665, -1.662e-06, -0.4991, -0.8665, -1.399e-06, -0.4991, -0.8665, -7.984e-07, -0.4991, -0.8665, -1.399e-06, -0.4991, -0.8665, -3.373e-07, -0.4991, -0.8665, 0.0, -0.496, 0.8683, 0.0, -0.496, 0.8683, 0.0, -0.496, 0.8683, 0.0, -0.496, 0.8683, 0.0, -0.496, 0.8683, 0.0, -0.496, 0.8683, -0.8803, -0.4741, -0.0147, -0.8803, -0.4741, -0.0147, -0.8803, -0.4741, -0.0147, -0.8803, -0.4741, -0.0147, -0.8803, -0.4741, -0.0147, -0.8803, -0.4741, -0.0147, -1.0, 1.568e-07, 0.0, -1.0, 1.568e-07, 0.0, -1.0, 1.568e-07, 0.0, -1.0, -4.836e-07, 0.0, -1.0, -4.836e-07, 0.0, -1.0, -4.836e-07, 0.0, -1.0, 0.0, 0.0, -1.0, 0.0, 0.0, -1.0, 0.0, 0.0, 1.0, -3.43e-08, 0.0, 1.0, -3.43e-08, 0.0, 1.0, -3.43e-08, 0.0, 1.0, 0.0, 0.0, 1.0, 0.0, 0.0, 1.0, 0.0, 0.0, 1.0, -9.563e-08, 0.0, 1.0, -9.563e-08, 0.0, 1.0, -9.563e-08, 0.0])] * 3)])

# ---- objects
ob_lancha_low_poly = bpy.data.objects.new('Lancha low poly', None)
ob_lancha_l1_0 = bpy.data.objects.new('lancha_L1_0', me_lancha_l1_0)
ob_lancha_l2_0 = bpy.data.objects.new('lancha_L2_0', me_lancha_l2_0)
ob_lancha_l4_0 = bpy.data.objects.new('lancha_L4_0', me_lancha_l4_0)

# ---- transforms, parenting, visibility, modifiers, constraints
ob_lancha_low_poly.location = (0.0, 0.0, 0.0)
ob_lancha_low_poly.rotation_mode = 'QUATERNION'
ob_lancha_low_poly.rotation_quaternion = (1.0, 0.0, 0.0, 0.0)
ob_lancha_l1_0.parent = ob_lancha_low_poly
ob_lancha_l1_0.location = (0.0, 0.0, 0.0)
ob_lancha_l1_0.rotation_mode = 'QUATERNION'
ob_lancha_l1_0.rotation_quaternion = (1.0, 0.0, 0.0, 0.0)
ob_lancha_l2_0.parent = ob_lancha_low_poly
ob_lancha_l2_0.location = (0.0, 0.0, 0.0)
ob_lancha_l2_0.rotation_mode = 'QUATERNION'
ob_lancha_l2_0.rotation_quaternion = (1.0, 0.0, 0.0, 0.0)
ob_lancha_l4_0.parent = ob_lancha_low_poly
ob_lancha_l4_0.location = (0.0, 0.0, 0.0)
ob_lancha_l4_0.rotation_mode = 'QUATERNION'
ob_lancha_l4_0.rotation_quaternion = (1.0, 0.0, 0.0, 0.0)

# ---- collection membership
scene.collection.objects.link(ob_lancha_low_poly)
scene.collection.objects.link(ob_lancha_l1_0)
scene.collection.objects.link(ob_lancha_l2_0)
scene.collection.objects.link(ob_lancha_l4_0)

# ---- scene / render settings (as saved in the file)
scene.frame_start = 1; scene.frame_end = 250; scene.frame_set(1)
scene.render.engine = 'BLENDER_EEVEE_NEXT'
scene.cycles.sampling_pattern = 'TABULATED_SOBOL'
scene.view_settings.view_transform = 'Filmic'
bpy.context.view_layer.update()

# ---- added for rendering (the .blend has no active camera and no usable light): camera, sun
cam_auto = bpy.data.cameras.new('AutoCamera')
cam_auto.lens = 50.0
cam_auto.sensor_width = 36.0
cam_auto.clip_end = 1000.0
ob_auto_camera = bpy.data.objects.new('AutoCamera', cam_auto)
scene.collection.objects.link(ob_auto_camera)
ob_auto_camera.location = (5.36458, -6.61167, 4.21603)
ob_auto_camera.rotation_euler = (1.09748, -7.21219e-08, 0.694738)
scene.camera = ob_auto_camera
light_auto_sun = bpy.data.lights.new('AutoSun', 'SUN')
light_auto_sun.energy = 3.0
light_auto_sun.angle = 0.0523599
ob_auto_sun = bpy.data.objects.new('AutoSun', light_auto_sun)
scene.collection.objects.link(ob_auto_sun)
ob_auto_sun.rotation_euler = (0.872665, 0.174533, 0.523599)
bpy.context.view_layer.update()
